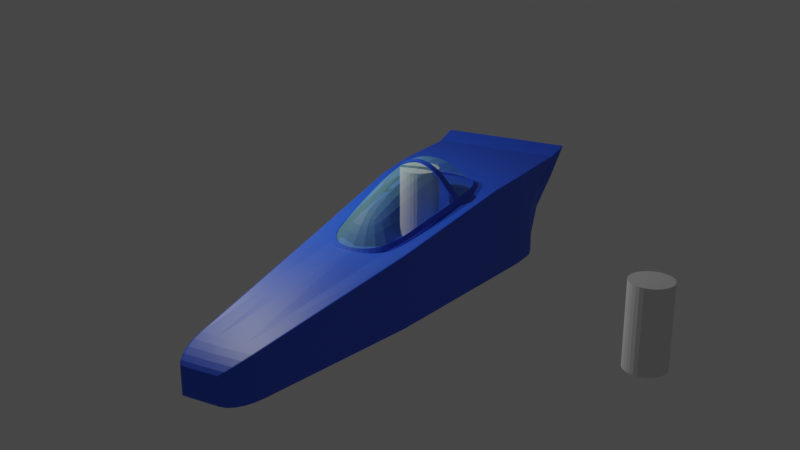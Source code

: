 # Source: fighterGen7.blend  (saved by Blender 3.5.10; exported with 4.5.12 LTS)
import bpy
from mathutils import Matrix  # noqa: F401  (used for matrix-valued properties, if any)

bpy.ops.wm.read_factory_settings(use_empty=True)
scene = bpy.context.scene
scene.name = 'Scene'

# ---- collections
col_collection = bpy.data.collections.new('Collection'); scene.collection.children.link(col_collection)

# ---- materials (node trees are filled in below, after node groups)
mat_material = bpy.data.materials.new('Material')
mat_material.alpha_threshold = 0.0
mat_material.roughness = 0.5
mat_material.line_color = (0.0, 0.0, 0.0, 1.0)
mat_material_001 = bpy.data.materials.new('Material.001')

# ---- material node trees
mat_material.use_nodes = True; mat_material.node_tree.nodes.clear()
_N = mat_material.node_tree.nodes; _L = mat_material.node_tree.links
n0 = _N.new('ShaderNodeOutputMaterial'); n0.name = 'Material Output'; n0.location = (300, 300)
n1 = _N.new('ShaderNodeBsdfPrincipled'); n1.name = 'Principled BSDF'; n1.location = (10, 300)
n1.distribution = 'GGX'
n1.subsurface_method = 'RANDOM_WALK_SKIN'
n1.inputs[0].default_value = (0.02269, 0.1046, 0.8, 1.0)
n1.inputs[3].default_value = 1.45
n1.inputs[27].default_value = (0.0, 0.0, 0.0, 1.0)
n1.inputs[28].default_value = 1.0
_L.new(n1.outputs[0], n0.inputs[0])
n0.is_active_output = True
mat_material_001.use_nodes = True; mat_material_001.node_tree.nodes.clear()
_N = mat_material_001.node_tree.nodes; _L = mat_material_001.node_tree.links
n0 = _N.new('ShaderNodeBsdfPrincipled'); n0.name = 'Principled BSDF'; n0.location = (10, 300)
n0.distribution = 'GGX'
n0.subsurface_method = 'RANDOM_WALK_SKIN'
n0.inputs[0].default_value = (0.3447, 0.8, 0.6888, 1.0)
n0.inputs[3].default_value = 1.45
n0.inputs[4].default_value = 0.2909
n0.inputs[27].default_value = (0.0, 0.0, 0.0, 1.0)
n0.inputs[28].default_value = 1.0
n1 = _N.new('ShaderNodeOutputMaterial'); n1.name = 'Material Output'; n1.location = (300, 300)
_L.new(n0.outputs[0], n1.inputs[0])
n1.is_active_output = True

# ---- world
world_world = bpy.data.worlds.new('World'); scene.world = world_world
world_world.use_nodes = True; world_world.node_tree.nodes.clear()
_N = world_world.node_tree.nodes; _L = world_world.node_tree.links
n0 = _N.new('ShaderNodeOutputWorld'); n0.name = 'World Output'; n0.location = (300, 300)
n1 = _N.new('ShaderNodeBackground'); n1.name = 'Background'; n1.location = (10, 300)
n1.inputs[0].default_value = (0.05088, 0.05088, 0.05088, 1.0)
_L.new(n1.outputs[0], n0.inputs[0])
n0.is_active_output = True
world_world.color = (0.05088, 0.05088, 0.05088)
world_world.use_sun_shadow = False
world_world.sun_shadow_jitter_overblur = 0.0

# ---- cameras
cam_camera = bpy.data.cameras.new('Camera')
cam_camera.clip_end = 100.0
cam_camera.ortho_scale = 7.314

# ---- lights
light_light = bpy.data.lights.new('Light', 'POINT')
light_light.transmission_factor = 0.0
light_light.energy = 1000.0
light_light.shadow_soft_size = 0.1
light_light.shadow_maximum_resolution = 0.006
light_light.use_absolute_resolution = True

# ---- meshes
me_cube_001 = bpy.data.meshes.new('Cube.001')
me_cube_001.from_pydata([(-0.9518, -0.7473, -0.9703), (-1.022, -1.0, 1.119), (0.9518, -0.7473, -0.9703), (1.022, -1.0, 1.119), (-0.9518, -0.7935, 0.0), (0.9518, -0.7935, 0.0), (0.0, -0.7473, -0.9703), (0.0, -1.0, 1.119), (0.0, -0.6417, 1.0), (0.0, -0.6417, -1.0), (1.0, -0.6417, 0.0), (1.543e-09, 1.0, -0.2489), (-1.0, -0.6417, 0.0), (-1.022, -0.8773, 0.5597), (0.9518, -0.7473, -0.5597), (0.5597, -0.7473, -0.9703), (-0.5597, -1.0, 1.119), (-0.9518, -0.7473, -0.5597), (1.022, -0.8773, 0.5597), (-0.5597, -0.7473, -0.9703), (0.5597, -1.0, 1.119), (0.0, -0.8979, 1.0), (0.0, 0.1752, -0.0693), (0.5, -0.6417, 1.0), (-0.5, -0.6417, 1.0), (0.0, -0.7079, -1.0), (2.829e-10, 0.1752, -0.8986), (-0.5, -0.6417, -1.0), (0.5, -0.6417, -1.0), (-0.792, -0.7935, 0.0), (0.792, -0.7935, 0.0), (0.0, -0.7473, -0.8441), (0.0, -0.8773, 0.8441), (1.0, -0.6913, 0.0), (0.7399, 0.1752, -0.1654), (1.0, -0.6417, -0.5), (1.0, -0.6417, 0.5), (0.1948, 1.0, -0.2489), (-0.1948, 1.0, -0.2489), (1.543e-09, 1.0, -0.4392), (1.543e-09, 1.0, -0.05865), (-0.7399, 0.1752, -0.1654), (-1.0, -0.6913, 0.0), (-1.0, -0.6417, -0.5), (-1.0, -0.6417, 0.5), (-1.0, -0.7751, 0.5), (-1.0, -0.7079, -0.5), (-0.7399, 0.1752, -0.532), (-0.1948, 1.0, -0.05865), (-0.1948, 1.0, -0.4392), (0.1948, 1.0, -0.4392), (0.7399, 0.1752, 0.2012), (0.7399, 0.1752, -0.532), (1.0, -0.7079, -0.5), (0.792, -0.8773, 0.8441), (0.792, -0.7473, -0.8441), (-0.792, -0.7473, -0.8441), (0.37, 0.1752, -0.8986), (-0.37, 0.1752, -0.8986), (-0.5, -0.7079, -1.0), (-0.4411, 0.1151, 0.5678), (0.4411, 0.1151, 0.5678), (0.5, -0.8979, 1.0), (-0.5, -0.8979, 1.0), (0.5, -0.7079, -1.0), (-0.792, -0.8773, 0.8441), (1.0, -0.7751, 0.5), (0.1948, 1.0, -0.05865), (-0.7399, 0.1752, 0.2012), (2.721e-10, -0.4089, 0.9584), (2.118e-10, -0.4089, -0.9584), (0.9503, -0.4089, -4.441e-16), (-0.9503, -0.4089, -4.441e-16), (-0.9503, -0.4089, -0.4792), (0.9503, -0.4089, 0.4792), (0.9503, -0.4089, -0.4792), (0.4943, -0.4255, -0.9619), (-0.4943, -0.4255, -0.9619), (-0.9503, -0.4089, 0.4792), (0.0, -0.6082, 1.0), (0.0, -0.6082, -1.0), (1.0, -0.6082, 0.0), (1.0, -0.6082, 0.5), (1.0, -0.6082, -0.5), (0.515, -0.5915, -0.9965), (-0.515, -0.5915, -0.9965), (-0.5, -0.6082, 1.0), (0.5, -0.6082, 1.0), (-1.0, -0.6082, 0.0), (-1.0, -0.6082, -0.5), (-1.0, -0.6082, 0.5), (3.634e-10, 0.1752, 0.5678), (2.721e-10, -0.4089, 0.9584), (-0.515, -0.3771, 0.9444), (0.515, -0.3771, 0.9444), (3.634e-10, 0.1752, 0.1972), (-0.4411, 0.1151, 0.1972), (0.4411, 0.1151, 0.1972), (2.721e-10, -0.4089, 0.4224), (-0.515, -0.3771, 0.4224), (0.515, -0.3771, 0.4224), (-0.4411, 0.1151, -0.0693), (0.4411, 0.1151, -0.0693), (0.0, -0.4089, 0.1559), (-0.515, -0.3771, 0.1559), (0.515, -0.3771, 0.1559), (0.0, -0.5697, 0.0), (-0.792, -0.5697, 0.0), (0.792, -0.5697, 0.0), (0.0, -0.5236, -0.8441), (0.0, -0.6535, 0.8441), (0.4106, -0.6535, 0.8441), (0.1606, -0.5236, -0.8441), (-0.1606, -0.5236, -0.8441), (-0.4106, -0.6535, 0.8441), (-0.2296, 1.0, -0.4695), (-0.2296, 1.0, -0.02837), (0.2296, 1.0, -0.4695), (0.2296, 1.0, -0.02837), (-0.2296, 1.0, -0.2489), (-0.4522, 0.8525, -0.234), (-0.2731, 0.995, -0.2484), (-0.318, 0.9802, -0.2469), (-0.3611, 0.9568, -0.2446), (-0.3995, 0.9263, -0.2415), (-0.4306, 0.8907, -0.2379), (1.316e-09, 0.8511, -0.6781), (1.543e-09, 1.0, -0.4695), (1.374e-09, 0.8896, -0.66), (1.429e-09, 0.9256, -0.6323), (1.476e-09, 0.9564, -0.5968), (1.513e-09, 0.9801, -0.556), (1.535e-09, 0.9949, -0.5125), (1.543e-09, 0.8586, 0.2064), (1.543e-09, 1.0, -0.02837), (1.543e-09, 0.8952, 0.1816), (1.543e-09, 0.9293, 0.1476), (1.543e-09, 0.9586, 0.1067), (1.543e-09, 0.9811, 0.06165), (1.543e-09, 0.9952, 0.01559), (0.4522, 0.8525, -0.234), (0.2296, 1.0, -0.2489), (0.4306, 0.8907, -0.2379), (0.3995, 0.9263, -0.2415), (0.3611, 0.9568, -0.2446), (0.318, 0.9802, -0.2469), (0.2731, 0.995, -0.2484), (-0.4524, 0.8521, -0.4558), (-0.2296, 1.0, -0.4392), (-0.4307, 0.8904, -0.4515), (-0.3996, 0.9261, -0.4475), (-0.3611, 0.9567, -0.4441), (-0.318, 0.9802, -0.4414), (-0.2731, 0.995, -0.4398), (-0.1948, 1.0, -0.4695), (-0.2264, 0.8512, -0.678), (-0.1959, 0.9949, -0.5125), (-0.199, 0.9801, -0.556), (-0.204, 0.9564, -0.5968), (-0.2106, 0.9256, -0.6323), (-0.2182, 0.8897, -0.66), (0.1948, 1.0, -0.02837), (0.1948, 0.8535, 0.2091), (0.1948, 0.995, 0.01568), (0.1948, 0.9804, 0.06201), (0.1948, 0.9571, 0.1075), (0.1948, 0.9268, 0.1489), (0.1948, 0.8915, 0.1836), (0.2296, 1.0, -0.4392), (0.4524, 0.8521, -0.4558), (0.2731, 0.995, -0.4398), (0.318, 0.9802, -0.4414), (0.3611, 0.9567, -0.4441), (0.3996, 0.9261, -0.4475), (0.4307, 0.8904, -0.4515), (-0.4521, 0.8529, -0.01231), (-0.2296, 1.0, -0.05865), (-0.4304, 0.891, -0.02431), (-0.3994, 0.9265, -0.03548), (-0.361, 0.9569, -0.04508), (-0.318, 0.9803, -0.05244), (-0.2731, 0.995, -0.05707), (0.1948, 1.0, -0.4695), (0.2264, 0.8512, -0.678), (0.1959, 0.9949, -0.5125), (0.199, 0.9801, -0.556), (0.204, 0.9564, -0.5968), (0.2106, 0.9256, -0.6323), (0.2182, 0.8897, -0.66), (-0.1948, 1.0, -0.02837), (-0.1948, 0.8535, 0.2091), (-0.1948, 0.995, 0.01568), (-0.1948, 0.9804, 0.06201), (-0.1948, 0.9571, 0.1075), (-0.1948, 0.9268, 0.1489), (-0.1948, 0.8915, 0.1836), (0.2296, 1.0, -0.05865), (0.4521, 0.8529, -0.01231), (0.2731, 0.995, -0.05707), (0.318, 0.9803, -0.05244), (0.361, 0.9569, -0.04508), (0.3994, 0.9265, -0.03548), (0.4304, 0.891, -0.02431), (-0.9788, -0.6417, 1.0), (-1.0, -0.6417, 0.9784), (-0.9894, -0.6417, 0.9971), (-0.9972, -0.6417, 0.9892), (-0.7181, 0.1752, 0.5678), (-0.7399, 0.1752, 0.5451), (-0.729, 0.1752, 0.5648), (-0.737, 0.1752, 0.5565), (-0.9789, -0.8979, 1.0), (-1.0, -0.8926, 0.9784), (-1.003, -0.9107, 1.015), (-0.9894, -0.8972, 0.9971), (-0.9972, -0.8952, 0.9892), (-0.9503, -0.4089, 0.9362), (-0.9287, -0.4089, 0.9584), (-0.9474, -0.4089, 0.9473), (-0.9395, -0.4089, 0.9555), (-1.0, -0.6082, 0.9782), (-0.9787, -0.6082, 1.0), (-0.9971, -0.6082, 0.9891), (-0.9894, -0.6082, 0.9971), (-0.4519, 0.8533, 0.1861), (-0.4297, 0.8534, 0.2092), (-0.4489, 0.8533, 0.1976), (-0.4408, 0.8534, 0.2061), (-0.2731, 0.995, -0.009337), (-0.2491, 0.995, 0.01569), (-0.2591, 0.9966, 0.001508), (-0.2699, 0.995, 0.003175), (-0.2611, 0.995, 0.01233), (-0.3179, 0.9803, 0.03712), (-0.294, 0.9804, 0.06202), (-0.3147, 0.9803, 0.04957), (-0.306, 0.9804, 0.05869), (-0.361, 0.957, 0.08292), (-0.3374, 0.9571, 0.1075), (-0.3578, 0.957, 0.0952), (-0.3492, 0.957, 0.1042), (-0.3993, 0.9266, 0.1249), (-0.3762, 0.9267, 0.149), (-0.3962, 0.9267, 0.1369), (-0.3877, 0.9267, 0.1457), (-0.4303, 0.8913, 0.1601), (-0.4077, 0.8913, 0.1837), (-0.4273, 0.8913, 0.1719), (-0.419, 0.8913, 0.1805), (0.9788, -0.6417, 1.0), (1.0, -0.6417, 0.9784), (0.9894, -0.6417, 0.9971), (0.9972, -0.6417, 0.9892), (1.0, -0.8926, 0.9784), (0.9789, -0.8979, 1.0), (1.003, -0.9107, 1.015), (0.9972, -0.8952, 0.9892), (0.9894, -0.8972, 0.9971), (0.7399, 0.1752, 0.5451), (0.7181, 0.1752, 0.5678), (0.737, 0.1752, 0.5565), (0.729, 0.1752, 0.5648), (0.9287, -0.4089, 0.9584), (0.9503, -0.4089, 0.9362), (0.9395, -0.4089, 0.9555), (0.9474, -0.4089, 0.9473), (1.0, -0.6082, 0.9782), (0.9787, -0.6082, 1.0), (0.9971, -0.6082, 0.9891), (0.9894, -0.6082, 0.9971), (0.4297, 0.8534, 0.2092), (0.4519, 0.8533, 0.1861), (0.4408, 0.8534, 0.2061), (0.4489, 0.8533, 0.1976), (0.4303, 0.8913, 0.1601), (0.4077, 0.8913, 0.1837), (0.4273, 0.8913, 0.1719), (0.419, 0.8913, 0.1805), (0.3993, 0.9266, 0.1249), (0.3762, 0.9267, 0.149), (0.3962, 0.9267, 0.1369), (0.3877, 0.9267, 0.1457), (0.361, 0.957, 0.08292), (0.3374, 0.9571, 0.1075), (0.3578, 0.957, 0.0952), (0.3492, 0.957, 0.1042), (0.3179, 0.9803, 0.03712), (0.294, 0.9804, 0.06202), (0.3147, 0.9803, 0.04957), (0.306, 0.9804, 0.05869), (0.2491, 0.995, 0.01569), (0.2731, 0.995, -0.009337), (0.2591, 0.9966, 0.001508), (0.2611, 0.995, 0.01233), (0.2699, 0.995, 0.003175), (-0.9787, -0.6417, -1.0), (-1.0, -0.6417, -0.9791), (-0.9893, -0.6417, -0.9972), (-0.9971, -0.6417, -0.9895), (0.9787, -0.6417, -1.0), (1.0, -0.6417, -0.9791), (0.9893, -0.6417, -0.9972), (0.9971, -0.6417, -0.9895), (-1.0, -0.7079, -0.9791), (-0.9787, -0.7079, -1.0), (-0.986, -0.7193, -0.9914), (-0.9971, -0.7079, -0.9896), (-0.9894, -0.7079, -0.9972), (0.7178, 0.1752, -0.8986), (0.7399, 0.1752, -0.8771), (0.7289, 0.1752, -0.8957), (0.737, 0.1752, -0.8878), (-0.7399, 0.1752, -0.8771), (-0.7178, 0.1752, -0.8986), (-0.737, 0.1752, -0.8878), (-0.7289, 0.1752, -0.8957), (0.9787, -0.7079, -1.0), (1.0, -0.7079, -0.9791), (0.986, -0.7193, -0.9914), (0.9894, -0.7079, -0.9972), (0.9971, -0.7079, -0.9896), (-0.9152, -0.4255, -0.9619), (-0.9503, -0.4089, -0.9372), (-0.9394, -0.4089, -0.9556), (-0.9473, -0.4089, -0.9478), (0.9503, -0.4089, -0.9372), (0.9152, -0.4255, -0.9619), (0.9473, -0.4089, -0.9478), (0.9394, -0.4089, -0.9556), (-1.0, -0.6082, -0.979), (-0.9568, -0.5915, -0.9965), (-0.9971, -0.6082, -0.9895), (-0.9893, -0.6082, -0.9972), (1.0, -0.6082, -0.979), (0.9568, -0.5915, -0.9965), (0.9971, -0.6082, -0.9895), (0.9893, -0.6082, -0.9972), (-0.4301, 0.8516, -0.6779), (-0.4526, 0.8517, -0.656), (-0.4413, 0.8516, -0.675), (-0.4496, 0.8517, -0.667), (-0.2485, 0.9949, -0.5125), (-0.2731, 0.9949, -0.4888), (-0.259, 0.9966, -0.4985), (-0.2608, 0.9949, -0.5094), (-0.2698, 0.9949, -0.5007), (-0.2936, 0.9801, -0.556), (-0.318, 0.9801, -0.5324), (-0.3058, 0.9801, -0.5528), (-0.3148, 0.9801, -0.5442), (-0.3371, 0.9565, -0.5968), (-0.3612, 0.9566, -0.5735), (-0.3491, 0.9565, -0.5937), (-0.358, 0.9566, -0.5852), (-0.3761, 0.9258, -0.6323), (-0.3996, 0.9258, -0.6095), (-0.3879, 0.9258, -0.6292), (-0.3965, 0.9258, -0.6209), (-0.4078, 0.89, -0.6599), (-0.4308, 0.8901, -0.6376), (-0.4193, 0.89, -0.6569), (-0.4278, 0.8901, -0.6488), (0.4526, 0.8517, -0.656), (0.4301, 0.8516, -0.6779), (0.4496, 0.8517, -0.667), (0.4413, 0.8516, -0.675), (0.2731, 0.9949, -0.4888), (0.2485, 0.9949, -0.5125), (0.259, 0.9966, -0.4985), (0.2698, 0.9949, -0.5007), (0.2608, 0.9949, -0.5094), (0.2936, 0.9801, -0.556), (0.318, 0.9801, -0.5324), (0.3058, 0.9801, -0.5528), (0.3148, 0.9801, -0.5442), (0.3371, 0.9565, -0.5968), (0.3612, 0.9566, -0.5735), (0.3491, 0.9565, -0.5937), (0.358, 0.9566, -0.5852), (0.3761, 0.9258, -0.6323), (0.3996, 0.9258, -0.6095), (0.3879, 0.9258, -0.6292), (0.3965, 0.9258, -0.6209), (0.4078, 0.89, -0.6599), (0.4308, 0.8901, -0.6376), (0.4193, 0.89, -0.6569), (0.4278, 0.8901, -0.6488), (0.4751, -0.4089, -0.9584), (0.5, -0.6082, -1.0), (0.9785, -0.6082, -1.0), (0.9285, -0.4089, -0.9584), (-0.4751, -0.4089, -0.9584), (-0.5, -0.6082, -1.0), (-0.9285, -0.4089, -0.9584), (-0.9785, -0.6082, -1.0), (-0.4943, -0.4255, -0.9619), (-0.515, -0.5915, -0.9965), (-0.9152, -0.4255, -0.9619), (-0.9568, -0.5915, -0.9965), (-0.4943, -0.4255, -0.5619), (-0.515, -0.5915, -0.5965), (-0.9152, -0.4255, -0.5619), (-0.9568, -0.5915, -0.5965), (0.4943, -0.4255, -0.5619), (0.515, -0.5915, -0.5965), (0.9152, -0.4255, -0.5619), (0.9568, -0.5915, -0.5965), (0.0, 0.4805, -0.7842), (0.2161, 0.4805, -0.7842), (-0.2161, 0.4805, -0.7842), (1.316e-09, 0.7314, -0.7171), (-0.1233, 0.7315, -0.7171), (0.1233, 0.7315, -0.7171), (0.37, 0.1752, -0.8986), (2.829e-10, 0.1752, -0.8986), (-0.37, 0.1752, -0.8986), (0.2264, 0.8512, -0.678), (1.316e-09, 0.8511, -0.6781), (-0.2264, 0.8512, -0.678), (0.0, 0.4805, -0.3842), (0.2161, 0.4805, -0.3842), (-0.2161, 0.4805, -0.3842), (1.316e-09, 0.7314, -0.3171), (-0.1233, 0.7315, -0.3171), (0.1233, 0.7315, -0.3171)], [(69, 79), (92, 69)], [(176, 116, 189, 48), (91, 60, 96, 95), (51, 258, 263, 74), (65, 16, 1, 13), (321, 77, 395, 397), (79, 92, 93, 86), (62, 21, 7, 20), (87, 79, 8, 23), (45, 212, 204, 44), (59, 25, 6, 19), (392, 80, 9, 27), (333, 83, 35, 300), (56, 29, 4, 17), (54, 32, 110, 111), (54, 20, 7, 32), (53, 33, 5, 14), (83, 81, 10, 35), (255, 254, 62, 20, 3), (169, 140, 34, 52), (49, 38, 11, 39), (37, 67, 196, 141), (148, 119, 38, 49), (46, 42, 12, 43), (44, 204, 220, 90), (42, 45, 44, 12), (4, 13, 45, 42), (63, 211, 213, 1, 16), (394, 392, 27, 295), (57, 308, 390, 387), (17, 4, 42, 46), (78, 216, 208, 68), (337, 155, 58, 313), (73, 72, 41, 47), (38, 48, 40, 11), (58, 155, 418, 415), (312, 47, 147, 338), (155, 126, 417, 418), (318, 317, 53, 14, 2), (119, 176, 48, 38), (197, 271, 258, 51), (154, 49, 39, 127), (39, 11, 37, 50), (81, 82, 36, 10), (41, 68, 175, 120), (305, 304, 59, 19, 0), (362, 169, 52, 309), (140, 197, 51, 34), (64, 316, 318, 2, 15), (388, 389, 299, 28), (35, 10, 33, 53), (29, 56, 113, 107), (5, 18, 54, 30), (18, 3, 20, 54), (15, 55, 31, 6), (2, 14, 55, 15), (14, 5, 30, 55), (19, 56, 17, 0), (6, 31, 56, 19), (30, 54, 111, 108), (80, 388, 28, 9), (127, 39, 50, 182), (182, 50, 168, 117), (295, 27, 59, 304), (313, 58, 391, 393), (61, 91, 95, 97), (0, 17, 46, 303, 305), (28, 299, 316, 64), (27, 9, 25, 59), (79, 86, 24, 8), (102, 22, 103, 105), (13, 1, 213, 212, 45), (249, 23, 62, 254), (67, 161, 118, 196), (100, 97, 102, 105), (66, 253, 255, 3, 18), (36, 250, 253, 66), (23, 8, 21, 62), (21, 63, 16, 7), (8, 24, 63, 21), (86, 221, 203, 24), (25, 64, 15, 6), (9, 28, 64, 25), (300, 35, 53, 317), (29, 65, 13, 4), (65, 29, 107, 114), (32, 7, 16, 65), (33, 66, 18, 5), (10, 36, 66, 33), (82, 266, 250, 36), (50, 37, 141, 168), (11, 40, 67, 37), (48, 189, 134, 40), (47, 41, 120, 147), (72, 78, 68, 41), (68, 208, 224, 175), (225, 190, 195, 246), (88, 90, 78, 72), (94, 92, 79, 87), (322, 73, 47, 312), (26, 57, 387, 70), (183, 363, 308, 57), (34, 51, 74, 71), (89, 88, 72, 73), (76, 326, 405, 403), (270, 162, 61, 259), (52, 34, 71, 75), (309, 52, 75, 325), (58, 26, 70, 391), (190, 225, 207, 60), (303, 46, 43, 296), (43, 12, 88, 89), (12, 44, 90, 88), (74, 263, 266, 82), (217, 221, 86, 93), (329, 89, 73, 322), (70, 387, 388, 80), (155, 337, 358, 160), (71, 74, 82, 81), (162, 270, 275, 167), (75, 71, 81, 83), (325, 75, 83, 333), (391, 70, 80, 392), (90, 220, 216, 78), (94, 87, 267, 262), (93, 92, 98, 99), (60, 207, 217, 93), (22, 101, 104, 103), (91, 61, 162, 133, 190, 60), (40, 134, 161, 67), (98, 100, 105, 103), (97, 95, 22, 102), (262, 259, 61, 94), (97, 100, 94, 61), (92, 94, 100, 98), (60, 93, 99, 96), (95, 96, 101, 22), (99, 98, 103, 104), (96, 99, 104, 101), (112, 108, 106, 109), (108, 111, 110, 106), (109, 106, 107, 113), (106, 110, 114, 107), (56, 31, 109, 113), (55, 30, 108, 112), (32, 65, 114, 110), (31, 55, 112, 109), (153, 342, 347, 152), (157, 346, 341, 156), (158, 350, 346, 157), (159, 354, 350, 158), (160, 358, 354, 159), (156, 341, 343, 115, 154), (149, 359, 338, 147), (169, 362, 384, 174), (150, 355, 359, 149), (151, 351, 355, 150), (152, 347, 351, 151), (148, 115, 343, 342, 153), (271, 197, 202, 274), (274, 202, 201, 278), (278, 201, 200, 282), (282, 200, 199, 286), (286, 199, 198, 291), (292, 291, 198, 196, 118), (363, 183, 188, 383), (383, 188, 187, 379), (379, 187, 186, 375), (170, 366, 368, 117, 168), (368, 367, 184, 182, 117), (176, 119, 121, 181), (181, 121, 122, 180), (180, 122, 123, 179), (179, 123, 124, 178), (178, 124, 125, 177), (177, 125, 120, 175), (183, 126, 128, 188), (188, 128, 129, 187), (187, 129, 130, 186), (186, 130, 131, 185), (185, 131, 132, 184), (184, 132, 127, 182), (190, 133, 135, 195), (195, 135, 136, 194), (194, 136, 137, 193), (193, 137, 138, 192), (192, 138, 139, 191), (191, 139, 134, 189), (197, 140, 142, 202), (202, 142, 143, 201), (201, 143, 144, 200), (200, 144, 145, 199), (199, 145, 146, 198), (198, 146, 141, 196), (119, 148, 153, 121), (121, 153, 152, 122), (122, 152, 151, 123), (123, 151, 150, 124), (124, 150, 149, 125), (125, 149, 147, 120), (126, 155, 160, 128), (128, 160, 159, 129), (129, 159, 158, 130), (130, 158, 157, 131), (131, 157, 156, 132), (132, 156, 154, 127), (133, 162, 167, 135), (135, 167, 166, 136), (136, 166, 165, 137), (137, 165, 164, 138), (138, 164, 163, 139), (139, 163, 161, 134), (140, 169, 174, 142), (142, 174, 173, 143), (143, 173, 172, 144), (144, 172, 171, 145), (145, 171, 170, 146), (146, 170, 168, 141), (228, 181, 180, 233), (234, 192, 191, 229), (238, 193, 192, 234), (242, 194, 193, 238), (246, 195, 194, 242), (230, 229, 191, 189, 116), (371, 185, 184, 367), (174, 384, 380, 173), (173, 380, 376, 172), (172, 376, 372, 171), (171, 372, 366, 170), (375, 186, 185, 371), (245, 177, 175, 224), (241, 178, 177, 245), (237, 179, 178, 241), (233, 180, 179, 237), (116, 176, 181, 228, 230), (167, 275, 279, 166), (166, 279, 283, 165), (165, 283, 287, 164), (164, 287, 290, 163), (163, 290, 292, 118, 161), (115, 148, 49, 154), (211, 214, 213), (214, 215, 213), (215, 212, 213), (228, 231, 230), (231, 232, 230), (232, 229, 230), (211, 203, 205, 214), (214, 205, 206, 215), (215, 206, 204, 212), (217, 207, 209, 219), (219, 209, 210, 218), (218, 210, 208, 216), (221, 217, 219, 223), (223, 219, 218, 222), (222, 218, 216, 220), (203, 221, 223, 205), (205, 223, 222, 206), (206, 222, 220, 204), (234, 229, 232, 236), (236, 232, 231, 235), (235, 231, 228, 233), (238, 234, 236, 240), (240, 236, 235, 239), (239, 235, 233, 237), (242, 238, 240, 244), (244, 240, 239, 243), (243, 239, 237, 241), (246, 242, 244, 248), (248, 244, 243, 247), (247, 243, 241, 245), (225, 246, 248, 227), (227, 248, 247, 226), (226, 247, 245, 224), (224, 208, 210, 226), (226, 210, 209, 227), (227, 209, 207, 225), (24, 203, 211, 63), (253, 256, 255), (256, 257, 255), (257, 254, 255), (290, 293, 292), (293, 294, 292), (294, 291, 292), (267, 249, 251, 269), (269, 251, 252, 268), (268, 252, 250, 266), (249, 254, 257, 251), (251, 257, 256, 252), (252, 256, 253, 250), (259, 262, 264, 261), (261, 264, 265, 260), (260, 265, 263, 258), (262, 267, 269, 264), (264, 269, 268, 265), (265, 268, 266, 263), (271, 274, 276, 273), (273, 276, 277, 272), (272, 277, 275, 270), (274, 278, 280, 276), (276, 280, 281, 277), (277, 281, 279, 275), (278, 282, 284, 280), (280, 284, 285, 281), (281, 285, 283, 279), (282, 286, 288, 284), (284, 288, 289, 285), (285, 289, 287, 283), (286, 291, 294, 288), (288, 294, 293, 289), (289, 293, 290, 287), (258, 271, 273, 260), (260, 273, 272, 261), (261, 272, 270, 259), (267, 87, 23, 249), (303, 306, 305), (306, 307, 305), (307, 304, 305), (316, 319, 318), (319, 320, 318), (320, 317, 318), (341, 344, 343), (344, 345, 343), (345, 342, 343), (366, 369, 368), (369, 370, 368), (370, 367, 368), (394, 295, 297, 332), (332, 297, 298, 331), (331, 298, 296, 329), (316, 299, 301, 319), (319, 301, 302, 320), (320, 302, 300, 317), (295, 304, 307, 297), (297, 307, 306, 298), (298, 306, 303, 296), (390, 308, 310, 328), (328, 310, 311, 327), (327, 311, 309, 325), (313, 393, 323, 315), (315, 323, 324, 314), (314, 324, 322, 312), (389, 390, 328, 336), (336, 328, 327, 335), (335, 327, 325, 333), (393, 394, 332, 323), (323, 332, 331, 324), (324, 331, 329, 322), (299, 389, 336, 301), (301, 336, 335, 302), (302, 335, 333, 300), (341, 346, 348, 344), (344, 348, 349, 345), (345, 349, 347, 342), (346, 350, 352, 348), (348, 352, 353, 349), (349, 353, 351, 347), (350, 354, 356, 352), (352, 356, 357, 353), (353, 357, 355, 351), (354, 358, 360, 356), (356, 360, 361, 357), (357, 361, 359, 355), (358, 337, 339, 360), (360, 339, 340, 361), (361, 340, 338, 359), (363, 383, 385, 365), (365, 385, 386, 364), (364, 386, 384, 362), (383, 379, 381, 385), (385, 381, 382, 386), (386, 382, 380, 384), (379, 375, 377, 381), (381, 377, 378, 382), (382, 378, 376, 380), (375, 371, 373, 377), (377, 373, 374, 378), (378, 374, 372, 376), (371, 367, 370, 373), (373, 370, 369, 374), (374, 369, 366, 372), (312, 338, 340, 314), (314, 340, 339, 315), (315, 339, 337, 313), (308, 363, 365, 310), (310, 365, 364, 311), (311, 364, 362, 309), (296, 43, 89, 329), (76, 84, 388, 387), (334, 326, 390, 389), (84, 334, 389, 388), (326, 76, 387, 390), (85, 77, 391, 392), (321, 330, 394, 393), (330, 85, 392, 394), (77, 321, 393, 391), (396, 398, 402, 400), (330, 321, 397, 398), (85, 330, 398, 396), (77, 85, 396, 395), (401, 399, 400, 402), (395, 396, 400, 399), (397, 395, 399, 401), (398, 397, 401, 402), (403, 405, 406, 404), (326, 334, 406, 405), (334, 84, 404, 406), (84, 76, 403, 404), (410, 412, 424, 422), (409, 411, 423, 421), (126, 183, 416, 417), (183, 57, 413, 416), (26, 58, 415, 414), (57, 26, 414, 413), (407, 408, 413, 414), (409, 407, 414, 415), (412, 410, 417, 416), (410, 411, 418, 417), (411, 409, 415, 418), (408, 412, 416, 413), (422, 424, 420, 419), (423, 422, 419, 421), (408, 407, 419, 420), (412, 408, 420, 424), (411, 410, 422, 423), (407, 409, 421, 419), (97, 61, 102)])
_uv = me_cube_001.uv_layers.new(name='UVMap')
_uv.uv.foreach_set('vector', [0.5625, 0.3013, 0.5724, 0.3013, 0.5724, 0.3125, 0.5625, 0.3125, 0.0, 0.0, 0.8125, 0.5625, 0.8125, 0.5625, 0.75, 0.5625, 0.5625, 0.5625, 0.6211, 0.5625, 0.6221, 0.5938, 0.5625, 0.5938, 0.5625, 0.9375, 0.625, 0.9375, 0.625, 1.0, 0.5625, 1.0, 0.1301, 0.5952, 0.1853, 0.5952, 0.1853, 0.5952, 0.1301, 0.5952, 0.75, 0.6098, 0.75, 0.5938, 0.8125, 0.5938, 0.8125, 0.6098, 0.6875, 0.6875, 0.75, 0.6875, 0.75, 0.75, 0.6875, 0.75, 0.6875, 0.6098, 0.75, 0.6098, 0.75, 0.625, 0.6875, 0.625, 0.5625, 0.0625, 0.6223, 0.0625, 0.6223, 0.125, 0.5625, 0.125, 0.1875, 0.6875, 0.25, 0.6875, 0.25, 0.75, 0.1875, 0.75, 0.1875, 0.6098, 0.25, 0.6098, 0.25, 0.625, 0.1875, 0.625, 0.3776, 0.6098, 0.4375, 0.6098, 0.4375, 0.625, 0.3776, 0.625, 0.4375, 0.9375, 0.5, 0.9375, 0.5, 1.0, 0.4375, 1.0, 0.5625, 0.8125, 0.5625, 0.875, 0.5625, 0.875, 0.5625, 0.8125, 0.5625, 0.8125, 0.625, 0.8125, 0.625, 0.875, 0.5625, 0.875, 0.4375, 0.6875, 0.5, 0.6875, 0.5, 0.75, 0.4375, 0.75, 0.4375, 0.6098, 0.5, 0.6098, 0.5, 0.625, 0.4375, 0.625, 0.625, 0.6954, 0.6276, 0.6875, 0.6875, 0.6875, 0.6875, 0.75, 0.625, 0.75, 0.4375, 0.5112, 0.5, 0.5112, 0.5, 0.5625, 0.4375, 0.5625, 0.4375, 0.3125, 0.5, 0.3125, 0.5, 0.375, 0.4375, 0.375, 0.5, 0.4375, 0.5625, 0.4375, 0.5625, 0.4487, 0.5, 0.4487, 0.4375, 0.3013, 0.5, 0.3013, 0.5, 0.3125, 0.4375, 0.3125, 0.4375, 0.0625, 0.5, 0.0625, 0.5, 0.125, 0.4375, 0.125, 0.5625, 0.125, 0.6223, 0.125, 0.6223, 0.1402, 0.5625, 0.1402, 0.5, 0.0625, 0.5625, 0.0625, 0.5625, 0.125, 0.5, 0.125, 0.5, 0.0, 0.5625, 0.0, 0.5625, 0.0625, 0.5, 0.0625, 0.8125, 0.6875, 0.8724, 0.6875, 0.875, 0.6954, 0.875, 0.75, 0.8125, 0.75, 0.1277, 0.6098, 0.1875, 0.6098, 0.1875, 0.625, 0.1277, 0.625, 0.3125, 0.5625, 0.3713, 0.5625, 0.3721, 0.5938, 0.3125, 0.5938, 0.4375, 0.0, 0.5, 0.0, 0.5, 0.0625, 0.4375, 0.0625, 0.5625, 0.1562, 0.6221, 0.1562, 0.6211, 0.1875, 0.5625, 0.1875, 0.1312, 0.5112, 0.1875, 0.5113, 0.1875, 0.5625, 0.1287, 0.5625, 0.4375, 0.1562, 0.5, 0.1562, 0.5, 0.1875, 0.4375, 0.1875, 0.5, 0.3125, 0.5625, 0.3125, 0.5625, 0.375, 0.5, 0.375, 0.1875, 0.5625, 0.1875, 0.5113, 0.1875, 0.5113, 0.1875, 0.5625, 0.3787, 0.1875, 0.4375, 0.1875, 0.4375, 0.2388, 0.3812, 0.2388, 0.1875, 0.5113, 0.25, 0.5113, 0.25, 0.5113, 0.1875, 0.5113, 0.375, 0.7056, 0.3776, 0.6875, 0.4375, 0.6875, 0.4375, 0.75, 0.375, 0.75, 0.5, 0.3013, 0.5625, 0.3013, 0.5625, 0.3125, 0.5, 0.3125, 0.5625, 0.5111, 0.6185, 0.5111, 0.6211, 0.5625, 0.5625, 0.5625, 0.4276, 0.3125, 0.4375, 0.3125, 0.4375, 0.375, 0.4276, 0.375, 0.4375, 0.375, 0.5, 0.375, 0.5, 0.4375, 0.4375, 0.4375, 0.5, 0.6098, 0.5625, 0.6098, 0.5625, 0.625, 0.5, 0.625, 0.5, 0.1875, 0.5625, 0.1875, 0.5625, 0.2389, 0.5, 0.2388, 0.125, 0.7056, 0.1277, 0.6875, 0.1875, 0.6875, 0.1875, 0.75, 0.125, 0.75, 0.3812, 0.5112, 0.4375, 0.5112, 0.4375, 0.5625, 0.3787, 0.5625, 0.5, 0.5112, 0.5625, 0.5111, 0.5625, 0.5625, 0.5, 0.5625, 0.3125, 0.6875, 0.3723, 0.6875, 0.375, 0.7056, 0.375, 0.75, 0.3125, 0.75, 0.3125, 0.6098, 0.3723, 0.6098, 0.3723, 0.625, 0.3125, 0.625, 0.4375, 0.625, 0.5, 0.625, 0.5, 0.6875, 0.4375, 0.6875, 0.5, 0.9375, 0.4375, 0.9375, 0.4375, 0.9375, 0.5, 0.9375, 0.5, 0.75, 0.5625, 0.75, 0.5625, 0.8125, 0.5, 0.8125, 0.5625, 0.75, 0.625, 0.75, 0.625, 0.8125, 0.5625, 0.8125, 0.375, 0.8125, 0.4375, 0.8125, 0.4375, 0.875, 0.375, 0.875, 0.375, 0.75, 0.4375, 0.75, 0.4375, 0.8125, 0.375, 0.8125, 0.4375, 0.75, 0.5, 0.75, 0.5, 0.8125, 0.4375, 0.8125, 0.375, 0.9375, 0.4375, 0.9375, 0.4375, 1.0, 0.375, 1.0, 0.375, 0.875, 0.4375, 0.875, 0.4375, 0.9375, 0.375, 0.9375, 0.5, 0.8125, 0.5625, 0.8125, 0.5625, 0.8125, 0.5, 0.8125, 0.25, 0.6098, 0.3125, 0.6098, 0.3125, 0.625, 0.25, 0.625, 0.4276, 0.375, 0.4375, 0.375, 0.4375, 0.4375, 0.4276, 0.4375, 0.4276, 0.4375, 0.4375, 0.4375, 0.4375, 0.4487, 0.4276, 0.4487, 0.1277, 0.625, 0.1875, 0.625, 0.1875, 0.6875, 0.1277, 0.6875, 0.1287, 0.5625, 0.1875, 0.5625, 0.1875, 0.5938, 0.1279, 0.5938, 0.6875, 0.5625, 0.0, 0.0, 0.75, 0.5625, 0.6875, 0.5625, 0.375, 0.0, 0.4375, 0.0, 0.4375, 0.0625, 0.3776, 0.0625, 0.375, 0.04437, 0.3125, 0.625, 0.3723, 0.625, 0.3723, 0.6875, 0.3125, 0.6875, 0.1875, 0.625, 0.25, 0.625, 0.25, 0.6875, 0.1875, 0.6875, 0.75, 0.6098, 0.8125, 0.6098, 0.8125, 0.625, 0.75, 0.625, 0.6875, 0.5625, 0.75, 0.5625, 0.75, 0.5938, 0.6875, 0.5938, 0.5625, 0.0, 0.625, 0.0, 0.625, 0.05462, 0.6223, 0.0625, 0.5625, 0.0625, 0.6276, 0.625, 0.6875, 0.625, 0.6875, 0.6875, 0.6276, 0.6875, 0.5625, 0.4375, 0.5724, 0.4375, 0.5724, 0.4487, 0.5625, 0.4487, 0.6875, 0.5938, 0.6875, 0.5625, 0.6875, 0.5625, 0.6875, 0.5938, 0.5625, 0.6875, 0.6223, 0.6875, 0.625, 0.6954, 0.625, 0.75, 0.5625, 0.75, 0.5625, 0.625, 0.6223, 0.625, 0.6223, 0.6875, 0.5625, 0.6875, 0.6875, 0.625, 0.75, 0.625, 0.75, 0.6875, 0.6875, 0.6875, 0.75, 0.6875, 0.8125, 0.6875, 0.8125, 0.75, 0.75, 0.75, 0.75, 0.625, 0.8125, 0.625, 0.8125, 0.6875, 0.75, 0.6875, 0.8125, 0.6098, 0.8723, 0.6098, 0.8724, 0.625, 0.8125, 0.625, 0.25, 0.6875, 0.3125, 0.6875, 0.3125, 0.75, 0.25, 0.75, 0.25, 0.625, 0.3125, 0.625, 0.3125, 0.6875, 0.25, 0.6875, 0.3776, 0.625, 0.4375, 0.625, 0.4375, 0.6875, 0.3776, 0.6875, 0.5, 0.9375, 0.5625, 0.9375, 0.5625, 1.0, 0.5, 1.0, 0.5625, 0.9375, 0.5, 0.9375, 0.5, 0.9375, 0.5625, 0.9375, 0.5625, 0.875, 0.625, 0.875, 0.625, 0.9375, 0.5625, 0.9375, 0.5, 0.6875, 0.5625, 0.6875, 0.5625, 0.75, 0.5, 0.75, 0.5, 0.625, 0.5625, 0.625, 0.5625, 0.6875, 0.5, 0.6875, 0.5625, 0.6098, 0.6223, 0.6098, 0.6223, 0.625, 0.5625, 0.625, 0.4375, 0.4375, 0.5, 0.4375, 0.5, 0.4487, 0.4375, 0.4487, 0.5, 0.375, 0.5625, 0.375, 0.5625, 0.4375, 0.5, 0.4375, 0.5625, 0.3125, 0.5724, 0.3125, 0.5724, 0.375, 0.5625, 0.375, 0.4375, 0.1875, 0.5, 0.1875, 0.5, 0.2388, 0.4375, 0.2388, 0.5, 0.1562, 0.5625, 0.1562, 0.5625, 0.1875, 0.5, 0.1875, 0.5625, 0.1875, 0.6211, 0.1875, 0.6185, 0.2389, 0.5625, 0.2389, 0.8683, 0.5111, 0.7975, 0.5111, 0.8015, 0.5081, 0.8667, 0.5081, 0.5, 0.1402, 0.5625, 0.1402, 0.5625, 0.1562, 0.5, 0.1562, 0.6875, 0.5938, 0.75, 0.5938, 0.75, 0.6098, 0.6875, 0.6098, 0.3778, 0.1562, 0.4375, 0.1562, 0.4375, 0.1875, 0.3787, 0.1875, 0.25, 0.5625, 0.3125, 0.5625, 0.3125, 0.5938, 0.25, 0.5938, 0.3125, 0.5113, 0.3688, 0.5112, 0.3713, 0.5625, 0.3125, 0.5625, 0.5, 0.5625, 0.5625, 0.5625, 0.5625, 0.5938, 0.5, 0.5938, 0.4375, 0.1402, 0.5, 0.1402, 0.5, 0.1562, 0.4375, 0.1562, 0.3147, 0.5952, 0.3699, 0.5952, 0.3699, 0.5952, 0.3147, 0.5952, 0.6317, 0.5111, 0.7025, 0.5111, 0.6875, 0.5625, 0.6302, 0.5625, 0.4375, 0.5625, 0.5, 0.5625, 0.5, 0.5938, 0.4375, 0.5938, 0.3787, 0.5625, 0.4375, 0.5625, 0.4375, 0.5938, 0.3778, 0.5938, 0.1875, 0.5625, 0.25, 0.5625, 0.25, 0.5938, 0.1875, 0.5938, 0.7975, 0.5111, 0.8683, 0.5111, 0.8698, 0.5625, 0.8125, 0.5625, 0.3776, 0.0625, 0.4375, 0.0625, 0.4375, 0.125, 0.3776, 0.125, 0.4375, 0.125, 0.5, 0.125, 0.5, 0.1402, 0.4375, 0.1402, 0.5, 0.125, 0.5625, 0.125, 0.5625, 0.1402, 0.5, 0.1402, 0.5625, 0.5938, 0.6221, 0.5938, 0.6223, 0.6098, 0.5625, 0.6098, 0.871, 0.5938, 0.8723, 0.6098, 0.8125, 0.6098, 0.8125, 0.5938, 0.3776, 0.1402, 0.4375, 0.1402, 0.4375, 0.1562, 0.3778, 0.1562, 0.25, 0.5938, 0.3125, 0.5938, 0.3125, 0.6098, 0.25, 0.6098, 0.1875, 0.5113, 0.1312, 0.5112, 0.1329, 0.5082, 0.1874, 0.5082, 0.5, 0.5938, 0.5625, 0.5938, 0.5625, 0.6098, 0.5, 0.6098, 0.7025, 0.5111, 0.6317, 0.5111, 0.6333, 0.5081, 0.6985, 0.5081, 0.4375, 0.5938, 0.5, 0.5938, 0.5, 0.6098, 0.4375, 0.6098, 0.3778, 0.5938, 0.4375, 0.5938, 0.4375, 0.6098, 0.3776, 0.6098, 0.1875, 0.5938, 0.25, 0.5938, 0.25, 0.6098, 0.1875, 0.6098, 0.5625, 0.1402, 0.6223, 0.1402, 0.6221, 0.1562, 0.5625, 0.1562, 0.6875, 0.5938, 0.6875, 0.6098, 0.6277, 0.6098, 0.629, 0.5938, 0.8125, 0.5938, 0.75, 0.5938, 0.75, 0.5938, 0.8125, 0.5938, 0.8125, 0.5625, 0.8698, 0.5625, 0.871, 0.5938, 0.8125, 0.5938, 0.75, 0.5625, 0.8125, 0.5625, 0.8125, 0.5938, 0.75, 0.5938, 0.0, 0.0, 0.6875, 0.5625, 0.7025, 0.5111, 0.6464, 0.4072, 0.6551, 0.365, 0.8125, 0.5625, 0.5625, 0.375, 0.5724, 0.375, 0.5724, 0.4375, 0.5625, 0.4375, 0.75, 0.5938, 0.6875, 0.5938, 0.6875, 0.5938, 0.75, 0.5938, 0.6875, 0.5625, 0.75, 0.5625, 0.75, 0.5625, 0.6875, 0.5625, 0.629, 0.5938, 0.6302, 0.5625, 0.6875, 0.5625, 0.6875, 0.5938, 0.6875, 0.5625, 0.6875, 0.5938, 0.6875, 0.5938, 0.6875, 0.5625, 0.75, 0.5938, 0.6875, 0.5938, 0.6875, 0.5938, 0.75, 0.5938, 0.8125, 0.5625, 0.8125, 0.5938, 0.8125, 0.5938, 0.8125, 0.5625, 0.75, 0.5625, 0.8125, 0.5625, 0.8125, 0.5625, 0.75, 0.5625, 0.8125, 0.5938, 0.75, 0.5938, 0.75, 0.5938, 0.8125, 0.5938, 0.8125, 0.5625, 0.8125, 0.5938, 0.8125, 0.5938, 0.8125, 0.5625, 0.4375, 0.8125, 0.5, 0.8125, 0.5, 0.875, 0.4375, 0.875, 0.5, 0.8125, 0.5625, 0.8125, 0.5625, 0.875, 0.5, 0.875, 0.4375, 0.875, 0.5, 0.875, 0.5, 0.9375, 0.4375, 0.9375, 0.5, 0.875, 0.5625, 0.875, 0.5625, 0.9375, 0.5, 0.9375, 0.4375, 0.9375, 0.4375, 0.875, 0.4375, 0.875, 0.4375, 0.9375, 0.4375, 0.8125, 0.5, 0.8125, 0.5, 0.8125, 0.4375, 0.8125, 0.5625, 0.875, 0.5625, 0.9375, 0.5625, 0.9375, 0.5625, 0.875, 0.4375, 0.875, 0.4375, 0.8125, 0.4375, 0.8125, 0.4375, 0.875, 0.4373, 0.2874, 0.4212, 0.2874, 0.4069, 0.273, 0.4368, 0.273, 0.3991, 0.3111, 0.3991, 0.2808, 0.4134, 0.2953, 0.4134, 0.3122, 0.375, 0.3095, 0.375, 0.2668, 0.3991, 0.2808, 0.3991, 0.3111, 0.1871, 0.5052, 0.1373, 0.5051, 0.1418, 0.5, 0.1845, 0.5, 0.1874, 0.5082, 0.1329, 0.5082, 0.1373, 0.5051, 0.1871, 0.5052, 0.4134, 0.3122, 0.4134, 0.2953, 0.418, 0.2919, 0.4276, 0.3013, 0.4276, 0.3125, 0.4374, 0.2418, 0.3829, 0.2418, 0.3812, 0.2388, 0.4375, 0.2388, 0.4375, 0.5112, 0.3812, 0.5112, 0.3829, 0.5082, 0.4374, 0.5082, 0.4372, 0.245, 0.3874, 0.245, 0.3829, 0.2418, 0.4374, 0.2418, 0.4367, 0.25, 0.3935, 0.25, 0.3874, 0.245, 0.4372, 0.245, 0.4368, 0.273, 0.4069, 0.273, 0.3935, 0.25, 0.4367, 0.25, 0.4375, 0.3013, 0.4276, 0.3013, 0.418, 0.2919, 0.4212, 0.2874, 0.4373, 0.2874, 0.6185, 0.5111, 0.5625, 0.5111, 0.5627, 0.5081, 0.6169, 0.5081, 0.6169, 0.5081, 0.5627, 0.5081, 0.5632, 0.505, 0.6127, 0.505, 0.6127, 0.505, 0.5632, 0.505, 0.5647, 0.5, 0.6086, 0.5, 0.6086, 0.5, 0.5647, 0.5, 0.5645, 0.477, 0.594, 0.477, 0.594, 0.477, 0.5645, 0.477, 0.563, 0.4626, 0.5787, 0.4626, 0.5823, 0.4581, 0.5787, 0.4626, 0.563, 0.4626, 0.5625, 0.4487, 0.5724, 0.4487, 0.3688, 0.5112, 0.3125, 0.5113, 0.3126, 0.5082, 0.3671, 0.5082, 0.3671, 0.5082, 0.3126, 0.5082, 0.3129, 0.5052, 0.3627, 0.5051, 0.3627, 0.5051, 0.3129, 0.5052, 0.3155, 0.5, 0.3582, 0.5, 0.4373, 0.4626, 0.4212, 0.4626, 0.418, 0.4581, 0.4276, 0.4487, 0.4375, 0.4487, 0.418, 0.4581, 0.4134, 0.4547, 0.4134, 0.4378, 0.4276, 0.4375, 0.4276, 0.4487, 0.5625, 0.3013, 0.5, 0.3013, 0.5002, 0.2874, 0.563, 0.2874, 0.563, 0.2874, 0.5002, 0.2874, 0.5007, 0.273, 0.5645, 0.273, 0.5645, 0.273, 0.5007, 0.273, 0.5007, 0.25, 0.5647, 0.25, 0.5647, 0.25, 0.5007, 0.25, 0.5002, 0.245, 0.5632, 0.245, 0.5632, 0.245, 0.5002, 0.245, 0.5001, 0.2419, 0.5627, 0.2419, 0.5627, 0.2419, 0.5001, 0.2419, 0.5, 0.2388, 0.5625, 0.2389, 0.3125, 0.5113, 0.25, 0.5113, 0.25, 0.5082, 0.3126, 0.5082, 0.3126, 0.5082, 0.25, 0.5082, 0.25, 0.5052, 0.3129, 0.5052, 0.3129, 0.5052, 0.25, 0.5052, 0.25, 0.5, 0.3125, 0.5, 0.375, 0.4375, 0.375, 0.375, 0.3991, 0.375, 0.3991, 0.4389, 0.3991, 0.4389, 0.3991, 0.375, 0.4134, 0.375, 0.4134, 0.4378, 0.4134, 0.4378, 0.4134, 0.375, 0.4276, 0.375, 0.4276, 0.4375, 0.6551, 0.365, 0.6464, 0.4072, 0.6405, 0.3983, 0.647, 0.3511, 0.647, 0.3511, 0.6405, 0.3983, 0.6344, 0.3891, 0.6384, 0.3361, 0.6384, 0.3361, 0.6344, 0.3891, 0.625, 0.375, 0.625, 0.3125, 0.625, 0.3125, 0.625, 0.375, 0.602, 0.375, 0.6021, 0.3125, 0.6021, 0.3125, 0.602, 0.375, 0.5869, 0.375, 0.5869, 0.3125, 0.5869, 0.3125, 0.5869, 0.375, 0.5724, 0.375, 0.5724, 0.3125, 0.5625, 0.5111, 0.5, 0.5112, 0.5001, 0.5081, 0.5627, 0.5081, 0.5627, 0.5081, 0.5001, 0.5081, 0.5002, 0.505, 0.5632, 0.505, 0.5632, 0.505, 0.5002, 0.505, 0.5007, 0.5, 0.5647, 0.5, 0.5647, 0.5, 0.5007, 0.5, 0.5007, 0.477, 0.5645, 0.477, 0.5645, 0.477, 0.5007, 0.477, 0.5002, 0.4626, 0.563, 0.4626, 0.563, 0.4626, 0.5002, 0.4626, 0.5, 0.4487, 0.5625, 0.4487, 0.5, 0.3013, 0.4375, 0.3013, 0.4373, 0.2874, 0.5002, 0.2874, 0.5002, 0.2874, 0.4373, 0.2874, 0.4368, 0.273, 0.5007, 0.273, 0.5007, 0.273, 0.4368, 0.273, 0.4367, 0.25, 0.5007, 0.25, 0.5007, 0.25, 0.4367, 0.25, 0.4372, 0.245, 0.5002, 0.245, 0.5002, 0.245, 0.4372, 0.245, 0.4374, 0.2418, 0.5001, 0.2419, 0.5001, 0.2419, 0.4374, 0.2418, 0.4375, 0.2388, 0.5, 0.2388, 0.25, 0.5113, 0.1875, 0.5113, 0.1874, 0.5082, 0.25, 0.5082, 0.25, 0.5082, 0.1874, 0.5082, 0.1871, 0.5052, 0.25, 0.5052, 0.25, 0.5052, 0.1871, 0.5052, 0.1875, 0.5, 0.25, 0.5, 0.375, 0.375, 0.375, 0.3125, 0.3991, 0.3111, 0.3991, 0.375, 0.3991, 0.375, 0.3991, 0.3111, 0.4134, 0.3122, 0.4134, 0.375, 0.4134, 0.375, 0.4134, 0.3122, 0.4276, 0.3125, 0.4276, 0.375, 0.6464, 0.4072, 0.6393, 0.4516, 0.6352, 0.4473, 0.6405, 0.3983, 0.6405, 0.3983, 0.6352, 0.4473, 0.6311, 0.4431, 0.6344, 0.3891, 0.6344, 0.3891, 0.6311, 0.4431, 0.625, 0.4375, 0.625, 0.375, 0.625, 0.375, 0.625, 0.4375, 0.6021, 0.4375, 0.602, 0.375, 0.602, 0.375, 0.6021, 0.4375, 0.5869, 0.4375, 0.5869, 0.375, 0.5869, 0.375, 0.5869, 0.4375, 0.5724, 0.4375, 0.5724, 0.375, 0.5, 0.5112, 0.4375, 0.5112, 0.4374, 0.5082, 0.5001, 0.5081, 0.5001, 0.5081, 0.4374, 0.5082, 0.4372, 0.505, 0.5002, 0.505, 0.5002, 0.505, 0.4372, 0.505, 0.4367, 0.5, 0.5007, 0.5, 0.5007, 0.5, 0.4367, 0.5, 0.4368, 0.477, 0.5007, 0.477, 0.5007, 0.477, 0.4368, 0.477, 0.4373, 0.4626, 0.5002, 0.4626, 0.5002, 0.4626, 0.4373, 0.4626, 0.4375, 0.4487, 0.5, 0.4487, 0.5787, 0.2874, 0.563, 0.2874, 0.5645, 0.273, 0.594, 0.273, 0.6021, 0.2807, 0.6021, 0.3125, 0.5869, 0.3125, 0.5869, 0.2951, 0.625, 0.2667, 0.625, 0.3125, 0.6021, 0.3125, 0.6021, 0.2807, 0.8624, 0.5049, 0.8058, 0.5049, 0.8125, 0.5, 0.8583, 0.5, 0.8667, 0.5081, 0.8015, 0.5081, 0.8058, 0.5049, 0.8624, 0.5049, 0.5823, 0.2919, 0.5869, 0.2951, 0.5869, 0.3125, 0.5724, 0.3125, 0.5724, 0.3013, 0.3991, 0.4692, 0.3991, 0.4389, 0.4134, 0.4378, 0.4134, 0.4547, 0.4374, 0.5082, 0.3829, 0.5082, 0.3874, 0.505, 0.4372, 0.505, 0.4372, 0.505, 0.3874, 0.505, 0.3935, 0.5, 0.4367, 0.5, 0.4367, 0.5, 0.3935, 0.5, 0.4069, 0.477, 0.4368, 0.477, 0.4368, 0.477, 0.4069, 0.477, 0.4212, 0.4626, 0.4373, 0.4626, 0.375, 0.4832, 0.375, 0.4405, 0.3991, 0.4389, 0.3991, 0.4692, 0.6169, 0.2419, 0.5627, 0.2419, 0.5625, 0.2389, 0.6185, 0.2389, 0.6127, 0.245, 0.5632, 0.245, 0.5627, 0.2419, 0.6169, 0.2419, 0.6086, 0.25, 0.5647, 0.25, 0.5632, 0.245, 0.6127, 0.245, 0.594, 0.273, 0.5645, 0.273, 0.5647, 0.25, 0.6086, 0.25, 0.5724, 0.3013, 0.5625, 0.3013, 0.563, 0.2874, 0.5787, 0.2874, 0.5823, 0.2919, 0.6985, 0.5081, 0.6333, 0.5081, 0.6376, 0.5049, 0.6942, 0.5049, 0.6942, 0.5049, 0.6376, 0.5049, 0.6417, 0.5, 0.6875, 0.5, 0.625, 0.4375, 0.625, 0.4833, 0.6021, 0.4693, 0.6021, 0.4375, 0.6021, 0.4375, 0.6021, 0.4693, 0.5869, 0.4549, 0.5869, 0.4375, 0.5869, 0.4375, 0.5869, 0.4549, 0.5823, 0.4581, 0.5724, 0.4487, 0.5724, 0.4375, 0.4276, 0.3013, 0.4375, 0.3013, 0.4375, 0.3125, 0.4276, 0.3125, 0.625, 0.0625, 0.6246, 0.0625, 0.625, 0.05462, 0.6246, 0.0625, 0.6237, 0.0625, 0.625, 0.05462, 0.6237, 0.0625, 0.6223, 0.0625, 0.625, 0.05462, 0.5787, 0.2874, 0.5828, 0.2883, 0.5823, 0.2919, 0.5828, 0.2883, 0.5858, 0.2908, 0.5823, 0.2919, 0.5858, 0.2908, 0.5869, 0.2943, 0.5823, 0.2919, 0.8724, 0.6875, 0.8724, 0.625, 0.875, 0.625, 0.875, 0.6873, 0.625, 0.06267, 0.625, 0.125, 0.6236, 0.125, 0.6237, 0.0625, 0.6237, 0.0625, 0.6236, 0.125, 0.6223, 0.125, 0.6223, 0.0625, 0.871, 0.5938, 0.8698, 0.5625, 0.875, 0.5625, 0.875, 0.5937, 0.625, 0.1563, 0.625, 0.1875, 0.6232, 0.1876, 0.6236, 0.1562, 0.6236, 0.1562, 0.6232, 0.1876, 0.6211, 0.1875, 0.6221, 0.1562, 0.8723, 0.6098, 0.871, 0.5938, 0.875, 0.5938, 0.875, 0.6095, 0.625, 0.1405, 0.625, 0.1562, 0.6236, 0.1562, 0.6237, 0.1403, 0.6237, 0.1403, 0.6236, 0.1562, 0.6221, 0.1562, 0.6223, 0.1402, 0.8724, 0.625, 0.8723, 0.6098, 0.875, 0.6098, 0.875, 0.625, 0.625, 0.125, 0.625, 0.1402, 0.6236, 0.1402, 0.6236, 0.125, 0.6236, 0.125, 0.6236, 0.1402, 0.6223, 0.1402, 0.6223, 0.125, 0.6021, 0.2807, 0.5869, 0.2951, 0.5859, 0.2912, 0.6011, 0.2768, 0.6011, 0.2768, 0.5859, 0.2912, 0.5828, 0.2883, 0.598, 0.2739, 0.598, 0.2739, 0.5828, 0.2883, 0.5787, 0.2874, 0.594, 0.273, 0.625, 0.2667, 0.6021, 0.2807, 0.6021, 0.273, 0.6216, 0.2612, 0.6149, 0.2534, 0.6021, 0.273, 0.5981, 0.2743, 0.6129, 0.2513, 0.6129, 0.2513, 0.5981, 0.2743, 0.594, 0.273, 0.6086, 0.25, 0.8624, 0.5049, 0.8583, 0.5, 0.8658, 0.5, 0.8691, 0.5042, 0.6197, 0.2457, 0.6171, 0.25, 0.6133, 0.2503, 0.6169, 0.2453, 0.6169, 0.2453, 0.6133, 0.2503, 0.6086, 0.25, 0.6127, 0.245, 0.8667, 0.5081, 0.8624, 0.5049, 0.8696, 0.5049, 0.8731, 0.5076, 0.6233, 0.2423, 0.6201, 0.245, 0.6167, 0.2452, 0.6206, 0.242, 0.6206, 0.242, 0.6167, 0.2452, 0.6127, 0.245, 0.6169, 0.2419, 0.8683, 0.5111, 0.8667, 0.5081, 0.8737, 0.5081, 0.8748, 0.5107, 0.6249, 0.2393, 0.6238, 0.2419, 0.6206, 0.242, 0.6219, 0.239, 0.6219, 0.239, 0.6206, 0.242, 0.6169, 0.2419, 0.6185, 0.2389, 0.6185, 0.2389, 0.6211, 0.1875, 0.6232, 0.1876, 0.6219, 0.239, 0.6219, 0.239, 0.6232, 0.1876, 0.625, 0.1878, 0.625, 0.2389, 0.875, 0.5111, 0.875, 0.5622, 0.8698, 0.5625, 0.8683, 0.5111, 0.8125, 0.625, 0.8724, 0.625, 0.8724, 0.6875, 0.8125, 0.6875, 0.6223, 0.6875, 0.6237, 0.6875, 0.625, 0.6954, 0.6237, 0.6875, 0.6246, 0.6875, 0.625, 0.6954, 0.6246, 0.6875, 0.625, 0.6875, 0.625, 0.6954, 0.5869, 0.4549, 0.5859, 0.4588, 0.5823, 0.4581, 0.5859, 0.4588, 0.5832, 0.4616, 0.5823, 0.4581, 0.5832, 0.4616, 0.5794, 0.4626, 0.5823, 0.4581, 0.6277, 0.6098, 0.6276, 0.625, 0.6263, 0.625, 0.6263, 0.6097, 0.6263, 0.6097, 0.6263, 0.625, 0.6236, 0.625, 0.6236, 0.6097, 0.6236, 0.6097, 0.6236, 0.625, 0.6223, 0.625, 0.6223, 0.6098, 0.6276, 0.625, 0.6276, 0.6875, 0.6263, 0.6873, 0.6263, 0.625, 0.6263, 0.625, 0.6263, 0.6873, 0.6237, 0.6875, 0.6236, 0.625, 0.6236, 0.625, 0.6237, 0.6875, 0.6223, 0.6875, 0.6223, 0.625, 0.6302, 0.5625, 0.629, 0.5938, 0.6269, 0.5938, 0.6275, 0.5624, 0.6275, 0.5624, 0.6269, 0.5938, 0.6236, 0.5938, 0.6232, 0.5624, 0.6232, 0.5624, 0.6236, 0.5938, 0.6221, 0.5938, 0.6211, 0.5625, 0.629, 0.5938, 0.6277, 0.6098, 0.6263, 0.6097, 0.6269, 0.5938, 0.6269, 0.5938, 0.6263, 0.6097, 0.6236, 0.6097, 0.6236, 0.5938, 0.6236, 0.5938, 0.6236, 0.6097, 0.6223, 0.6098, 0.6221, 0.5938, 0.6185, 0.5111, 0.6169, 0.5081, 0.6206, 0.508, 0.6219, 0.511, 0.6219, 0.511, 0.6206, 0.508, 0.6296, 0.5079, 0.6282, 0.511, 0.6282, 0.511, 0.6296, 0.5079, 0.6333, 0.5081, 0.6317, 0.5111, 0.6169, 0.5081, 0.6127, 0.505, 0.6167, 0.5048, 0.6206, 0.508, 0.6206, 0.508, 0.6167, 0.5048, 0.6201, 0.505, 0.6233, 0.5077, 0.6269, 0.5076, 0.6304, 0.5049, 0.6376, 0.5049, 0.6333, 0.5081, 0.6127, 0.505, 0.6086, 0.5, 0.6133, 0.4997, 0.6169, 0.5047, 0.6169, 0.5047, 0.6133, 0.4997, 0.6171, 0.5, 0.6197, 0.5043, 0.6309, 0.5042, 0.6342, 0.5, 0.6417, 0.5, 0.6376, 0.5049, 0.6086, 0.5, 0.594, 0.477, 0.5981, 0.4757, 0.6129, 0.4987, 0.6129, 0.4987, 0.5981, 0.4757, 0.6021, 0.477, 0.6149, 0.4966, 0.6216, 0.4888, 0.6021, 0.477, 0.6021, 0.4693, 0.625, 0.4833, 0.594, 0.477, 0.5787, 0.4626, 0.5828, 0.4617, 0.598, 0.4761, 0.598, 0.4761, 0.5828, 0.4617, 0.5859, 0.4588, 0.6011, 0.4732, 0.6011, 0.4732, 0.5859, 0.4588, 0.5869, 0.4549, 0.6021, 0.4693, 0.6211, 0.5625, 0.6185, 0.5111, 0.6219, 0.511, 0.6232, 0.5624, 0.6232, 0.5624, 0.6219, 0.511, 0.6282, 0.511, 0.6275, 0.5624, 0.6275, 0.5624, 0.6282, 0.511, 0.6317, 0.5111, 0.6302, 0.5625, 0.6277, 0.6098, 0.6875, 0.6098, 0.6875, 0.625, 0.6276, 0.625, 0.125, 0.6875, 0.1254, 0.6875, 0.1267, 0.6875, 0.1254, 0.6875, 0.1263, 0.6875, 0.1267, 0.6875, 0.1263, 0.6875, 0.1277, 0.6875, 0.1267, 0.6875, 0.3723, 0.6875, 0.3737, 0.6875, 0.375, 0.7056, 0.3737, 0.6875, 0.3746, 0.6875, 0.375, 0.7056, 0.3746, 0.6875, 0.375, 0.6875, 0.375, 0.7056, 0.4134, 0.2953, 0.4143, 0.2913, 0.418, 0.2919, 0.4143, 0.2913, 0.4169, 0.2884, 0.418, 0.2919, 0.4169, 0.2884, 0.4204, 0.2874, 0.418, 0.2919, 0.4212, 0.4626, 0.4173, 0.4617, 0.418, 0.4581, 0.4173, 0.4617, 0.4145, 0.4591, 0.418, 0.4581, 0.4145, 0.4591, 0.4134, 0.4555, 0.418, 0.4581, 0.1277, 0.6098, 0.1277, 0.625, 0.1263, 0.625, 0.1263, 0.6098, 0.1263, 0.6098, 0.1263, 0.625, 0.125, 0.625, 0.125, 0.6098, 0.375, 0.1402, 0.375, 0.125, 0.3776, 0.125, 0.3776, 0.1402, 0.3723, 0.6875, 0.3723, 0.625, 0.3737, 0.625, 0.3737, 0.6875, 0.3737, 0.6875, 0.3737, 0.625, 0.3763, 0.625, 0.3763, 0.6875, 0.3763, 0.6875, 0.3763, 0.625, 0.3776, 0.625, 0.3776, 0.6875, 0.1277, 0.625, 0.1277, 0.6875, 0.1263, 0.6875, 0.1263, 0.625, 0.1263, 0.625, 0.1263, 0.6875, 0.125, 0.6875, 0.125, 0.625, 0.375, 0.125, 0.375, 0.0625, 0.3776, 0.0625, 0.3776, 0.125, 0.3721, 0.5938, 0.3713, 0.5625, 0.3732, 0.5625, 0.3736, 0.5938, 0.3736, 0.5938, 0.3732, 0.5625, 0.3768, 0.5624, 0.3764, 0.5938, 0.3764, 0.5938, 0.3768, 0.5624, 0.3787, 0.5625, 0.3778, 0.5938, 0.1287, 0.5625, 0.1279, 0.5938, 0.1264, 0.5938, 0.1269, 0.5625, 0.1269, 0.5625, 0.1264, 0.5938, 0.125, 0.5937, 0.125, 0.5625, 0.375, 0.1875, 0.375, 0.1563, 0.3778, 0.1562, 0.3787, 0.1875, 0.3723, 0.6098, 0.3721, 0.5938, 0.3736, 0.5938, 0.3737, 0.6097, 0.3737, 0.6097, 0.3736, 0.5938, 0.3764, 0.5938, 0.3763, 0.6097, 0.3763, 0.6097, 0.3764, 0.5938, 0.3778, 0.5938, 0.3776, 0.6098, 0.1279, 0.5938, 0.1277, 0.6098, 0.1263, 0.6097, 0.1264, 0.5938, 0.1264, 0.5938, 0.1263, 0.6097, 0.125, 0.6096, 0.125, 0.5938, 0.375, 0.1562, 0.375, 0.1404, 0.3776, 0.1402, 0.3778, 0.1562, 0.3723, 0.625, 0.3723, 0.6098, 0.3737, 0.6097, 0.3737, 0.625, 0.3737, 0.625, 0.3737, 0.6097, 0.3763, 0.6097, 0.3763, 0.625, 0.3763, 0.625, 0.3763, 0.6097, 0.3776, 0.6098, 0.3776, 0.625, 0.4134, 0.2953, 0.3991, 0.2808, 0.4001, 0.2769, 0.4143, 0.2913, 0.4143, 0.2913, 0.4001, 0.2769, 0.403, 0.2739, 0.4173, 0.2883, 0.4173, 0.2883, 0.403, 0.2739, 0.4069, 0.273, 0.4212, 0.2874, 0.3991, 0.2808, 0.375, 0.2668, 0.3764, 0.263, 0.4005, 0.2769, 0.4005, 0.2769, 0.3764, 0.263, 0.3786, 0.2612, 0.3991, 0.273, 0.3991, 0.273, 0.3878, 0.2535, 0.3935, 0.25, 0.4069, 0.273, 0.1418, 0.5, 0.1373, 0.5051, 0.1334, 0.5049, 0.1376, 0.4997, 0.1376, 0.4997, 0.1334, 0.5049, 0.1307, 0.5044, 0.1341, 0.5, 0.3857, 0.25, 0.3812, 0.2457, 0.3874, 0.245, 0.3935, 0.25, 0.1373, 0.5051, 0.1329, 0.5082, 0.1294, 0.5081, 0.1335, 0.505, 0.1335, 0.505, 0.1294, 0.5081, 0.1268, 0.5078, 0.1302, 0.5051, 0.3804, 0.245, 0.3769, 0.2422, 0.3829, 0.2418, 0.3874, 0.245, 0.1329, 0.5082, 0.1312, 0.5112, 0.128, 0.5112, 0.1294, 0.5081, 0.1294, 0.5081, 0.128, 0.5112, 0.1251, 0.5109, 0.1263, 0.5082, 0.3763, 0.2418, 0.3752, 0.2391, 0.3812, 0.2388, 0.3829, 0.2418, 0.3688, 0.5112, 0.3671, 0.5082, 0.3706, 0.5081, 0.372, 0.5112, 0.372, 0.5112, 0.3706, 0.5081, 0.3795, 0.5081, 0.378, 0.5111, 0.378, 0.5111, 0.3795, 0.5081, 0.3829, 0.5082, 0.3812, 0.5112, 0.3671, 0.5082, 0.3627, 0.5051, 0.3665, 0.505, 0.3706, 0.5081, 0.3706, 0.5081, 0.3665, 0.505, 0.3698, 0.5051, 0.3732, 0.5078, 0.3769, 0.5078, 0.3804, 0.505, 0.3874, 0.505, 0.3829, 0.5082, 0.3627, 0.5051, 0.3582, 0.5, 0.3624, 0.4997, 0.3666, 0.5049, 0.3666, 0.5049, 0.3624, 0.4997, 0.3659, 0.5, 0.3693, 0.5044, 0.3812, 0.5043, 0.3857, 0.5, 0.3935, 0.5, 0.3874, 0.505, 0.375, 0.4832, 0.3991, 0.4692, 0.4005, 0.4731, 0.3764, 0.487, 0.3764, 0.487, 0.4005, 0.4731, 0.3991, 0.477, 0.3786, 0.4888, 0.3878, 0.4965, 0.3991, 0.477, 0.4069, 0.477, 0.3935, 0.5, 0.3991, 0.4692, 0.4134, 0.4547, 0.4143, 0.4587, 0.4001, 0.4731, 0.4001, 0.4731, 0.4143, 0.4587, 0.4173, 0.4617, 0.403, 0.4761, 0.403, 0.4761, 0.4173, 0.4617, 0.4212, 0.4626, 0.4069, 0.477, 0.3787, 0.1875, 0.3812, 0.2388, 0.375, 0.2388, 0.375, 0.1878, 0.125, 0.5622, 0.125, 0.5112, 0.128, 0.5112, 0.1268, 0.5624, 0.1268, 0.5624, 0.128, 0.5112, 0.1312, 0.5112, 0.1287, 0.5625, 0.3713, 0.5625, 0.3688, 0.5112, 0.372, 0.5112, 0.3732, 0.5625, 0.3732, 0.5625, 0.372, 0.5112, 0.378, 0.5111, 0.3768, 0.5624, 0.3768, 0.5624, 0.378, 0.5111, 0.3812, 0.5112, 0.3787, 0.5625, 0.3776, 0.125, 0.4375, 0.125, 0.4375, 0.1402, 0.3776, 0.1402, 0.3147, 0.5952, 0.3147, 0.6084, 0.3125, 0.6098, 0.3125, 0.5938, 0.3701, 0.6084, 0.3699, 0.5952, 0.3721, 0.5938, 0.3723, 0.6098, 0.3147, 0.6084, 0.3701, 0.6084, 0.3723, 0.6098, 0.3125, 0.6098, 0.3699, 0.5952, 0.3147, 0.5952, 0.3125, 0.5938, 0.3721, 0.5938, 0.1853, 0.6084, 0.1853, 0.5952, 0.1875, 0.5938, 0.1875, 0.6098, 0.1301, 0.5952, 0.1299, 0.6084, 0.1277, 0.6098, 0.1279, 0.5938, 0.1299, 0.6084, 0.1853, 0.6084, 0.1875, 0.6098, 0.1277, 0.6098, 0.1853, 0.5952, 0.1301, 0.5952, 0.1279, 0.5938, 0.1875, 0.5938, 0.1853, 0.6084, 0.1299, 0.6084, 0.1299, 0.6084, 0.1853, 0.6084, 0.1299, 0.6084, 0.1301, 0.5952, 0.1301, 0.5952, 0.1299, 0.6084, 0.1853, 0.6084, 0.1299, 0.6084, 0.1299, 0.6084, 0.1853, 0.6084, 0.1853, 0.5952, 0.1853, 0.6084, 0.1853, 0.6084, 0.1853, 0.5952, 0.1301, 0.5952, 0.1853, 0.5952, 0.1853, 0.6084, 0.1299, 0.6084, 0.1853, 0.5952, 0.1853, 0.6084, 0.1853, 0.6084, 0.1853, 0.5952, 0.1301, 0.5952, 0.1853, 0.5952, 0.1853, 0.5952, 0.1301, 0.5952, 0.1299, 0.6084, 0.1301, 0.5952, 0.1301, 0.5952, 0.1299, 0.6084, 0.3147, 0.5952, 0.3699, 0.5952, 0.3701, 0.6084, 0.3147, 0.6084, 0.3699, 0.5952, 0.3701, 0.6084, 0.3701, 0.6084, 0.3699, 0.5952, 0.3701, 0.6084, 0.3147, 0.6084, 0.3147, 0.6084, 0.3701, 0.6084, 0.3147, 0.6084, 0.3147, 0.5952, 0.3147, 0.5952, 0.3147, 0.6084, 0.25, 0.5204, 0.2808, 0.5203, 0.2808, 0.5203, 0.25, 0.5204, 0.2108, 0.5534, 0.2192, 0.5203, 0.2192, 0.5203, 0.2108, 0.5534, 0.25, 0.5113, 0.3125, 0.5113, 0.3125, 0.5113, 0.25, 0.5113, 0.3125, 0.5113, 0.3125, 0.5625, 0.3125, 0.5625, 0.3125, 0.5113, 0.25, 0.5625, 0.1875, 0.5625, 0.1875, 0.5625, 0.25, 0.5625, 0.3125, 0.5625, 0.25, 0.5625, 0.25, 0.5625, 0.3125, 0.5625, 0.25, 0.5534, 0.2892, 0.5534, 0.3125, 0.5625, 0.25, 0.5625, 0.2108, 0.5534, 0.25, 0.5534, 0.25, 0.5625, 0.1875, 0.5625, 0.2808, 0.5203, 0.25, 0.5204, 0.25, 0.5113, 0.3125, 0.5113, 0.25, 0.5204, 0.2192, 0.5203, 0.1875, 0.5113, 0.25, 0.5113, 0.2192, 0.5203, 0.2108, 0.5534, 0.1875, 0.5625, 0.1875, 0.5113, 0.2892, 0.5534, 0.2808, 0.5203, 0.3125, 0.5113, 0.3125, 0.5625, 0.25, 0.5204, 0.2808, 0.5203, 0.2892, 0.5534, 0.25, 0.5534, 0.2192, 0.5203, 0.25, 0.5204, 0.25, 0.5534, 0.2108, 0.5534, 0.2892, 0.5534, 0.25, 0.5534, 0.25, 0.5534, 0.2892, 0.5534, 0.2808, 0.5203, 0.2892, 0.5534, 0.2892, 0.5534, 0.2808, 0.5203, 0.2192, 0.5203, 0.25, 0.5204, 0.25, 0.5204, 0.2192, 0.5203, 0.25, 0.5534, 0.2108, 0.5534, 0.2108, 0.5534, 0.25, 0.5534, 0.6875, 0.5625, 0.6875, 0.5625, 0.6875, 0.5625])
me_cube_001.materials.append(mat_material)
me_cube_001.use_mirror_x = True
me_cube_001.update()
me_cylinder_002 = bpy.data.meshes.new('Cylinder.002')
me_cylinder_002.from_pydata([(0.0, 0.5, -1.0), (0.0, 0.5, 1.0), (0.09755, 0.4904, -1.0), (0.09755, 0.4904, 1.0), (0.1913, 0.4619, -1.0), (0.1913, 0.4619, 1.0), (0.2778, 0.4157, -1.0), (0.2778, 0.4157, 1.0), (0.3536, 0.3536, -1.0), (0.3536, 0.3536, 1.0), (0.4157, 0.2778, -1.0), (0.4157, 0.2778, 1.0), (0.4619, 0.1913, -1.0), (0.4619, 0.1913, 1.0), (0.4904, 0.09755, -1.0), (0.4904, 0.09755, 1.0), (0.5, 0.0, -1.0), (0.5, 0.0, 1.0), (0.4904, -0.09755, -1.0), (0.4904, -0.09755, 1.0), (0.4619, -0.1913, -1.0), (0.4619, -0.1913, 1.0), (0.4157, -0.2778, -1.0), (0.4157, -0.2778, 1.0), (0.3536, -0.3536, -1.0), (0.3536, -0.3536, 1.0), (0.2778, -0.4157, -1.0), (0.2778, -0.4157, 1.0), (0.1913, -0.4619, -1.0), (0.1913, -0.4619, 1.0), (0.09755, -0.4904, -1.0), (0.09755, -0.4904, 1.0), (0.0, -0.5, -1.0), (0.0, -0.5, 1.0), (-0.09755, -0.4904, -1.0), (-0.09755, -0.4904, 1.0), (-0.1913, -0.4619, -1.0), (-0.1913, -0.4619, 1.0), (-0.2778, -0.4157, -1.0), (-0.2778, -0.4157, 1.0), (-0.3536, -0.3536, -1.0), (-0.3536, -0.3536, 1.0), (-0.4157, -0.2778, -1.0), (-0.4157, -0.2778, 1.0), (-0.4619, -0.1913, -1.0), (-0.4619, -0.1913, 1.0), (-0.4904, -0.09755, -1.0), (-0.4904, -0.09755, 1.0), (-0.5, 0.0, -1.0), (-0.5, 0.0, 1.0), (-0.4904, 0.09755, -1.0), (-0.4904, 0.09755, 1.0), (-0.4619, 0.1913, -1.0), (-0.4619, 0.1913, 1.0), (-0.4157, 0.2778, -1.0), (-0.4157, 0.2778, 1.0), (-0.3536, 0.3536, -1.0), (-0.3536, 0.3536, 1.0), (-0.2778, 0.4157, -1.0), (-0.2778, 0.4157, 1.0), (-0.1913, 0.4619, -1.0), (-0.1913, 0.4619, 1.0), (-0.09755, 0.4904, -1.0), (-0.09755, 0.4904, 1.0)], [], [(0, 1, 3, 2), (2, 3, 5, 4), (4, 5, 7, 6), (6, 7, 9, 8), (8, 9, 11, 10), (10, 11, 13, 12), (12, 13, 15, 14), (14, 15, 17, 16), (16, 17, 19, 18), (18, 19, 21, 20), (20, 21, 23, 22), (22, 23, 25, 24), (24, 25, 27, 26), (26, 27, 29, 28), (28, 29, 31, 30), (30, 31, 33, 32), (32, 33, 35, 34), (34, 35, 37, 36), (36, 37, 39, 38), (38, 39, 41, 40), (40, 41, 43, 42), (42, 43, 45, 44), (44, 45, 47, 46), (46, 47, 49, 48), (48, 49, 51, 50), (50, 51, 53, 52), (52, 53, 55, 54), (54, 55, 57, 56), (56, 57, 59, 58), (58, 59, 61, 60), (3, 1, 63, 61, 59, 57, 55, 53, 51, 49, 47, 45, 43, 41, 39, 37, 35, 33, 31, 29, 27, 25, 23, 21, 19, 17, 15, 13, 11, 9, 7, 5), (60, 61, 63, 62), (62, 63, 1, 0), (0, 2, 4, 6, 8, 10, 12, 14, 16, 18, 20, 22, 24, 26, 28, 30, 32, 34, 36, 38, 40, 42, 44, 46, 48, 50, 52, 54, 56, 58, 60, 62)])
_uv = me_cylinder_002.uv_layers.new(name='UVMap')
_uv.uv.foreach_set('vector', [1.0, 0.5, 1.0, 1.0, 0.9688, 1.0, 0.9688, 0.5, 0.9688, 0.5, 0.9688, 1.0, 0.9375, 1.0, 0.9375, 0.5, 0.9375, 0.5, 0.9375, 1.0, 0.9062, 1.0, 0.9062, 0.5, 0.9062, 0.5, 0.9062, 1.0, 0.875, 1.0, 0.875, 0.5, 0.875, 0.5, 0.875, 1.0, 0.8438, 1.0, 0.8438, 0.5, 0.8438, 0.5, 0.8438, 1.0, 0.8125, 1.0, 0.8125, 0.5, 0.8125, 0.5, 0.8125, 1.0, 0.7812, 1.0, 0.7812, 0.5, 0.7812, 0.5, 0.7812, 1.0, 0.75, 1.0, 0.75, 0.5, 0.75, 0.5, 0.75, 1.0, 0.7188, 1.0, 0.7188, 0.5, 0.7188, 0.5, 0.7188, 1.0, 0.6875, 1.0, 0.6875, 0.5, 0.6875, 0.5, 0.6875, 1.0, 0.6562, 1.0, 0.6562, 0.5, 0.6562, 0.5, 0.6562, 1.0, 0.625, 1.0, 0.625, 0.5, 0.625, 0.5, 0.625, 1.0, 0.5938, 1.0, 0.5938, 0.5, 0.5938, 0.5, 0.5938, 1.0, 0.5625, 1.0, 0.5625, 0.5, 0.5625, 0.5, 0.5625, 1.0, 0.5312, 1.0, 0.5312, 0.5, 0.5312, 0.5, 0.5312, 1.0, 0.5, 1.0, 0.5, 0.5, 0.5, 0.5, 0.5, 1.0, 0.4688, 1.0, 0.4688, 0.5, 0.4688, 0.5, 0.4688, 1.0, 0.4375, 1.0, 0.4375, 0.5, 0.4375, 0.5, 0.4375, 1.0, 0.4062, 1.0, 0.4062, 0.5, 0.4062, 0.5, 0.4062, 1.0, 0.375, 1.0, 0.375, 0.5, 0.375, 0.5, 0.375, 1.0, 0.3438, 1.0, 0.3438, 0.5, 0.3438, 0.5, 0.3438, 1.0, 0.3125, 1.0, 0.3125, 0.5, 0.3125, 0.5, 0.3125, 1.0, 0.2812, 1.0, 0.2812, 0.5, 0.2812, 0.5, 0.2812, 1.0, 0.25, 1.0, 0.25, 0.5, 0.25, 0.5, 0.25, 1.0, 0.2188, 1.0, 0.2188, 0.5, 0.2188, 0.5, 0.2188, 1.0, 0.1875, 1.0, 0.1875, 0.5, 0.1875, 0.5, 0.1875, 1.0, 0.1562, 1.0, 0.1562, 0.5, 0.1562, 0.5, 0.1562, 1.0, 0.125, 1.0, 0.125, 0.5, 0.125, 0.5, 0.125, 1.0, 0.09375, 1.0, 0.09375, 0.5, 0.09375, 0.5, 0.09375, 1.0, 0.0625, 1.0, 0.0625, 0.5, 0.2968, 0.4854, 0.25, 0.49, 0.2032, 0.4854, 0.1582, 0.4717, 0.1167, 0.4496, 0.08029, 0.4197, 0.05045, 0.3833, 0.02827, 0.3418, 0.01461, 0.2968, 0.01, 0.25, 0.01461, 0.2032, 0.02827, 0.1582, 0.05045, 0.1167, 0.08029, 0.08029, 0.1167, 0.05045, 0.1582, 0.02827, 0.2032, 0.01461, 0.25, 0.01, 0.2968, 0.01461, 0.3418, 0.02827, 0.3833, 0.05045, 0.4197, 0.08029, 0.4496, 0.1167, 0.4717, 0.1582, 0.4854, 0.2032, 0.49, 0.25, 0.4854, 0.2968, 0.4717, 0.3418, 0.4496, 0.3833, 0.4197, 0.4197, 0.3833, 0.4496, 0.3418, 0.4717, 0.0625, 0.5, 0.0625, 1.0, 0.03125, 1.0, 0.03125, 0.5, 0.03125, 0.5, 0.03125, 1.0, 0.0, 1.0, 0.0, 0.5, 0.75, 0.49, 0.7968, 0.4854, 0.8418, 0.4717, 0.8833, 0.4496, 0.9197, 0.4197, 0.9496, 0.3833, 0.9717, 0.3418, 0.9854, 0.2968, 0.99, 0.25, 0.9854, 0.2032, 0.9717, 0.1582, 0.9496, 0.1167, 0.9197, 0.08029, 0.8833, 0.05045, 0.8418, 0.02827, 0.7968, 0.01461, 0.75, 0.01, 0.7032, 0.01461, 0.6582, 0.02827, 0.6167, 0.05045, 0.5803, 0.08029, 0.5504, 0.1167, 0.5283, 0.1582, 0.5146, 0.2032, 0.51, 0.25, 0.5146, 0.2968, 0.5283, 0.3418, 0.5504, 0.3833, 0.5803, 0.4197, 0.6167, 0.4496, 0.6582, 0.4717, 0.7032, 0.4854])
me_cylinder_002.update()
me_cube_005 = bpy.data.meshes.new('Cube.005')
me_cube_005.from_pydata([(-1.123, -0.94, -1.266), (-0.4279, -0.94, -0.1974), (-0.94, 0.94, -1.486), (-0.2976, 0.7994, -0.5597), (1.123, -0.94, -1.266), (0.4279, -0.94, -0.1974), (0.94, 0.94, -1.486), (0.2976, 0.7994, -0.5597), (-1.108, -2.382, -1.11), (-0.5094, -1.729, -0.4932), (0.5094, -1.729, -0.4932), (1.108, -2.382, -1.11), (-0.2773, 1.77, -0.9899), (-0.7475, 2.347, -1.672), (0.7475, 2.347, -1.672), (0.2773, 1.77, -0.9899)], [], [(0, 1, 3, 2), (3, 7, 15, 12), (6, 7, 5, 4), (5, 1, 9, 10), (7, 3, 1, 5), (11, 10, 9, 8), (4, 5, 10, 11), (1, 0, 8, 9), (13, 12, 15, 14), (2, 3, 12, 13), (7, 6, 14, 15)])
me_cube_005.materials.append(mat_material_001)
me_cube_005.use_mirror_x = True
me_cube_005.update()
me_cylinder_003 = bpy.data.meshes.new('Cylinder.003')
me_cylinder_003.from_pydata([(0.0, 0.5, -1.0), (0.0, 0.5, 1.0), (0.09755, 0.4904, -1.0), (0.09755, 0.4904, 1.0), (0.1913, 0.4619, -1.0), (0.1913, 0.4619, 1.0), (0.2778, 0.4157, -1.0), (0.2778, 0.4157, 1.0), (0.3536, 0.3536, -1.0), (0.3536, 0.3536, 1.0), (0.4157, 0.2778, -1.0), (0.4157, 0.2778, 1.0), (0.4619, 0.1913, -1.0), (0.4619, 0.1913, 1.0), (0.4904, 0.09755, -1.0), (0.4904, 0.09755, 1.0), (0.5, 0.0, -1.0), (0.5, 0.0, 1.0), (0.4904, -0.09755, -1.0), (0.4904, -0.09755, 1.0), (0.4619, -0.1913, -1.0), (0.4619, -0.1913, 1.0), (0.4157, -0.2778, -1.0), (0.4157, -0.2778, 1.0), (0.3536, -0.3536, -1.0), (0.3536, -0.3536, 1.0), (0.2778, -0.4157, -1.0), (0.2778, -0.4157, 1.0), (0.1913, -0.4619, -1.0), (0.1913, -0.4619, 1.0), (0.09755, -0.4904, -1.0), (0.09755, -0.4904, 1.0), (0.0, -0.5, -1.0), (0.0, -0.5, 1.0), (-0.09755, -0.4904, -1.0), (-0.09755, -0.4904, 1.0), (-0.1913, -0.4619, -1.0), (-0.1913, -0.4619, 1.0), (-0.2778, -0.4157, -1.0), (-0.2778, -0.4157, 1.0), (-0.3536, -0.3536, -1.0), (-0.3536, -0.3536, 1.0), (-0.4157, -0.2778, -1.0), (-0.4157, -0.2778, 1.0), (-0.4619, -0.1913, -1.0), (-0.4619, -0.1913, 1.0), (-0.4904, -0.09755, -1.0), (-0.4904, -0.09755, 1.0), (-0.5, 0.0, -1.0), (-0.5, 0.0, 1.0), (-0.4904, 0.09755, -1.0), (-0.4904, 0.09755, 1.0), (-0.4619, 0.1913, -1.0), (-0.4619, 0.1913, 1.0), (-0.4157, 0.2778, -1.0), (-0.4157, 0.2778, 1.0), (-0.3536, 0.3536, -1.0), (-0.3536, 0.3536, 1.0), (-0.2778, 0.4157, -1.0), (-0.2778, 0.4157, 1.0), (-0.1913, 0.4619, -1.0), (-0.1913, 0.4619, 1.0), (-0.09755, 0.4904, -1.0), (-0.09755, 0.4904, 1.0)], [], [(0, 1, 3, 2), (2, 3, 5, 4), (4, 5, 7, 6), (6, 7, 9, 8), (8, 9, 11, 10), (10, 11, 13, 12), (12, 13, 15, 14), (14, 15, 17, 16), (16, 17, 19, 18), (18, 19, 21, 20), (20, 21, 23, 22), (22, 23, 25, 24), (24, 25, 27, 26), (26, 27, 29, 28), (28, 29, 31, 30), (30, 31, 33, 32), (32, 33, 35, 34), (34, 35, 37, 36), (36, 37, 39, 38), (38, 39, 41, 40), (40, 41, 43, 42), (42, 43, 45, 44), (44, 45, 47, 46), (46, 47, 49, 48), (48, 49, 51, 50), (50, 51, 53, 52), (52, 53, 55, 54), (54, 55, 57, 56), (56, 57, 59, 58), (58, 59, 61, 60), (3, 1, 63, 61, 59, 57, 55, 53, 51, 49, 47, 45, 43, 41, 39, 37, 35, 33, 31, 29, 27, 25, 23, 21, 19, 17, 15, 13, 11, 9, 7, 5), (60, 61, 63, 62), (62, 63, 1, 0), (0, 2, 4, 6, 8, 10, 12, 14, 16, 18, 20, 22, 24, 26, 28, 30, 32, 34, 36, 38, 40, 42, 44, 46, 48, 50, 52, 54, 56, 58, 60, 62)])
_uv = me_cylinder_003.uv_layers.new(name='UVMap')
_uv.uv.foreach_set('vector', [1.0, 0.5, 1.0, 1.0, 0.9688, 1.0, 0.9688, 0.5, 0.9688, 0.5, 0.9688, 1.0, 0.9375, 1.0, 0.9375, 0.5, 0.9375, 0.5, 0.9375, 1.0, 0.9062, 1.0, 0.9062, 0.5, 0.9062, 0.5, 0.9062, 1.0, 0.875, 1.0, 0.875, 0.5, 0.875, 0.5, 0.875, 1.0, 0.8438, 1.0, 0.8438, 0.5, 0.8438, 0.5, 0.8438, 1.0, 0.8125, 1.0, 0.8125, 0.5, 0.8125, 0.5, 0.8125, 1.0, 0.7812, 1.0, 0.7812, 0.5, 0.7812, 0.5, 0.7812, 1.0, 0.75, 1.0, 0.75, 0.5, 0.75, 0.5, 0.75, 1.0, 0.7188, 1.0, 0.7188, 0.5, 0.7188, 0.5, 0.7188, 1.0, 0.6875, 1.0, 0.6875, 0.5, 0.6875, 0.5, 0.6875, 1.0, 0.6562, 1.0, 0.6562, 0.5, 0.6562, 0.5, 0.6562, 1.0, 0.625, 1.0, 0.625, 0.5, 0.625, 0.5, 0.625, 1.0, 0.5938, 1.0, 0.5938, 0.5, 0.5938, 0.5, 0.5938, 1.0, 0.5625, 1.0, 0.5625, 0.5, 0.5625, 0.5, 0.5625, 1.0, 0.5312, 1.0, 0.5312, 0.5, 0.5312, 0.5, 0.5312, 1.0, 0.5, 1.0, 0.5, 0.5, 0.5, 0.5, 0.5, 1.0, 0.4688, 1.0, 0.4688, 0.5, 0.4688, 0.5, 0.4688, 1.0, 0.4375, 1.0, 0.4375, 0.5, 0.4375, 0.5, 0.4375, 1.0, 0.4062, 1.0, 0.4062, 0.5, 0.4062, 0.5, 0.4062, 1.0, 0.375, 1.0, 0.375, 0.5, 0.375, 0.5, 0.375, 1.0, 0.3438, 1.0, 0.3438, 0.5, 0.3438, 0.5, 0.3438, 1.0, 0.3125, 1.0, 0.3125, 0.5, 0.3125, 0.5, 0.3125, 1.0, 0.2812, 1.0, 0.2812, 0.5, 0.2812, 0.5, 0.2812, 1.0, 0.25, 1.0, 0.25, 0.5, 0.25, 0.5, 0.25, 1.0, 0.2188, 1.0, 0.2188, 0.5, 0.2188, 0.5, 0.2188, 1.0, 0.1875, 1.0, 0.1875, 0.5, 0.1875, 0.5, 0.1875, 1.0, 0.1562, 1.0, 0.1562, 0.5, 0.1562, 0.5, 0.1562, 1.0, 0.125, 1.0, 0.125, 0.5, 0.125, 0.5, 0.125, 1.0, 0.09375, 1.0, 0.09375, 0.5, 0.09375, 0.5, 0.09375, 1.0, 0.0625, 1.0, 0.0625, 0.5, 0.2968, 0.4854, 0.25, 0.49, 0.2032, 0.4854, 0.1582, 0.4717, 0.1167, 0.4496, 0.08029, 0.4197, 0.05045, 0.3833, 0.02827, 0.3418, 0.01461, 0.2968, 0.01, 0.25, 0.01461, 0.2032, 0.02827, 0.1582, 0.05045, 0.1167, 0.08029, 0.08029, 0.1167, 0.05045, 0.1582, 0.02827, 0.2032, 0.01461, 0.25, 0.01, 0.2968, 0.01461, 0.3418, 0.02827, 0.3833, 0.05045, 0.4197, 0.08029, 0.4496, 0.1167, 0.4717, 0.1582, 0.4854, 0.2032, 0.49, 0.25, 0.4854, 0.2968, 0.4717, 0.3418, 0.4496, 0.3833, 0.4197, 0.4197, 0.3833, 0.4496, 0.3418, 0.4717, 0.0625, 0.5, 0.0625, 1.0, 0.03125, 1.0, 0.03125, 0.5, 0.03125, 0.5, 0.03125, 1.0, 0.0, 1.0, 0.0, 0.5, 0.75, 0.49, 0.7968, 0.4854, 0.8418, 0.4717, 0.8833, 0.4496, 0.9197, 0.4197, 0.9496, 0.3833, 0.9717, 0.3418, 0.9854, 0.2968, 0.99, 0.25, 0.9854, 0.2032, 0.9717, 0.1582, 0.9496, 0.1167, 0.9197, 0.08029, 0.8833, 0.05045, 0.8418, 0.02827, 0.7968, 0.01461, 0.75, 0.01, 0.7032, 0.01461, 0.6582, 0.02827, 0.6167, 0.05045, 0.5803, 0.08029, 0.5504, 0.1167, 0.5283, 0.1582, 0.5146, 0.2032, 0.51, 0.25, 0.5146, 0.2968, 0.5283, 0.3418, 0.5504, 0.3833, 0.5803, 0.4197, 0.6167, 0.4496, 0.6582, 0.4717, 0.7032, 0.4854])
me_cylinder_003.update()
me_plane_001 = bpy.data.meshes.new('Plane.001')
me_plane_001.from_pydata([(-0.1059, -0.1862, 0.004184), (0.1059, -0.1862, 0.004184), (-0.1032, -0.008402, -0.006284), (-3.962e-09, -0.1855, 0.01224), (0.1032, -0.008402, -0.006284), (5.2e-09, -0.008074, 0.001894), (-0.2111, -0.1883, -0.01998), (-0.2059, -0.009386, -0.03082), (-0.3148, -0.1918, -0.06025), (-0.3074, -0.01103, -0.07171), (-0.4165, -0.1968, -0.1166), (-0.4072, -0.01332, -0.129), (-0.5155, -0.2032, -0.1888), (-0.5047, -0.01626, -0.2022), (-0.6121, -0.2108, -0.275), (-0.6002, -0.01978, -0.2898), (-0.7066, -0.2194, -0.3734), (-0.694, -0.02378, -0.3896), (-0.7993, -0.2289, -0.4817), (-0.7863, -0.0282, -0.4997), (-0.8906, -0.2392, -0.5982), (-0.8775, -0.03294, -0.6179), (-0.9808, -0.25, -0.7207), (-0.9677, -0.03793, -0.7423), (-1.07, -0.2611, -0.8472), (-1.057, -0.04308, -0.8707), (-1.16, -0.2724, -0.9757), (-1.147, -0.04832, -1.001), (-1.057, -0.04308, -0.8707), (-1.147, -0.04832, -1.001), (-1.042, 0.1812, -0.8963), (-1.131, 0.1812, -1.028), (-1.024, 0.4096, -0.9234), (-1.113, 0.4142, -1.055), (-1.004, 0.6401, -0.9519), (-1.093, 0.6488, -1.082), (-0.9834, 0.8705, -0.9814), (-1.071, 0.8831, -1.11), (-0.9612, 1.099, -1.011), (-1.047, 1.115, -1.138), (-0.9384, 1.323, -1.042), (-1.023, 1.343, -1.166), (-0.9153, 1.54, -1.072), (-0.9981, 1.565, -1.193), (-0.8919, 1.749, -1.102), (-0.9726, 1.78, -1.22), (-0.8659, 1.948, -1.131), (-0.9442, 1.984, -1.245), (-0.8351, 2.135, -1.159), (-0.9104, 2.177, -1.27), (-0.7968, 2.308, -1.186), (-0.8683, 2.356, -1.293), (-0.7485, 2.466, -1.21), (-0.8153, 2.519, -1.314), (-0.6878, 2.607, -1.233), (-0.7487, 2.665, -1.333), (-0.612, 2.728, -1.252), (-0.6659, 2.791, -1.35), (-0.5187, 2.829, -1.268), (-0.5641, 2.896, -1.364), (-0.4066, 2.908, -1.281), (-0.442, 2.978, -1.375), (-0.2794, 2.964, -1.29), (-0.3037, 3.036, -1.382), (-0.1422, 2.997, -1.295), (-0.1546, 3.071, -1.387), (3.725e-09, 3.009, -1.297), (0.0, 3.083, -1.389), (-1.08, -0.4709, -0.8259), (-1.168, -0.4892, -0.9513), (-1.082, -0.6705, -0.8069), (-1.17, -0.6967, -0.9282), (-1.074, -0.8582, -0.79), (-1.16, -0.8926, -0.9065), (-1.051, -1.032, -0.7751), (-0.7884, -1.628, -0.8265), (-0.7332, -1.556, -0.7348), (-0.8543, -1.454, -0.7422), (-0.9192, -1.52, -0.8381), (-1.017, -1.391, -0.852), (-1.009, -1.191, -0.7623), (-1.134, -1.075, -0.8864), (-0.945, -1.332, -0.7513), (-1.088, -1.242, -0.8682), (-0.6233, -1.712, -0.8175), (-0.5799, -1.635, -0.729), (-0.4308, -1.771, -0.811), (-0.4009, -1.691, -0.7248), (-0.22, -1.807, -0.8071), (-0.2047, -1.725, -0.7223), (0.0, -1.817, -0.8077), (-1.863e-09, -1.736, -0.7215)], [], [(0, 3, 5, 2), (3, 1, 4, 5), (0, 2, 7, 6), (6, 7, 9, 8), (8, 9, 11, 10), (10, 11, 13, 12), (12, 13, 15, 14), (14, 15, 17, 16), (16, 17, 19, 18), (18, 19, 21, 20), (20, 21, 23, 22), (22, 23, 25, 24), (24, 25, 27, 26), (27, 25, 28, 29), (29, 28, 30, 31), (31, 30, 32, 33), (33, 32, 34, 35), (35, 34, 36, 37), (37, 36, 38, 39), (39, 38, 40, 41), (41, 40, 42, 43), (43, 42, 44, 45), (45, 44, 46, 47), (47, 46, 48, 49), (49, 48, 50, 51), (51, 50, 52, 53), (53, 52, 54, 55), (55, 54, 56, 57), (57, 56, 58, 59), (59, 58, 60, 61), (61, 60, 62, 63), (63, 62, 64, 65), (65, 64, 66, 67), (24, 26, 69, 68), (68, 69, 71, 70), (70, 71, 73, 72), (77, 78, 75, 76), (82, 79, 78, 77), (80, 83, 79, 82), (74, 81, 83, 80), (72, 73, 81, 74), (76, 75, 84, 85), (85, 84, 86, 87), (87, 86, 88, 89), (89, 88, 90, 91)])
_uv = me_plane_001.uv_layers.new(name='UVMap')
_uv.uv.foreach_set('vector', [0.0, 0.0, 0.5, 0.0, 0.5, 0.5, 0.0, 0.5, 0.5, 0.0, 1.0, 0.0, 1.0, 0.5, 0.5, 0.5, 0.0, 0.0, 0.0, 0.5, 0.0, 0.5, 0.0, 0.0, 0.0, 0.0, 0.0, 0.5, 0.0, 0.5, 0.0, 0.0, 0.0, 0.0, 0.0, 0.5, 0.0, 0.5, 0.0, 0.0, 0.0, 0.0, 0.0, 0.5, 0.0, 0.5, 0.0, 0.0, 0.0, 0.0, 0.0, 0.5, 0.0, 0.5, 0.0, 0.0, 0.0, 0.0, 0.0, 0.5, 0.0, 0.5, 0.0, 0.0, 0.0, 0.0, 0.0, 0.5, 0.0, 0.5, 0.0, 0.0, 0.0, 0.0, 0.0, 0.5, 0.0, 0.5, 0.0, 0.0, 0.0, 0.0, 0.0, 0.5, 0.0, 0.5, 0.0, 0.0, 0.0, 0.0, 0.0, 0.5, 0.0, 0.5, 0.0, 0.0, 0.0, 0.0, 0.0, 0.5, 0.0, 0.5, 0.0, 0.0, 0.0, 0.5, 0.0, 0.5, 0.0, 0.5, 0.0, 0.5, 0.0, 0.5, 0.0, 0.5, 0.0, 0.5, 0.0, 0.5, 0.0, 0.5, 0.0, 0.5, 0.0, 0.5, 0.0, 0.5, 0.0, 0.5, 0.0, 0.5, 0.0, 0.5, 0.0, 0.5, 0.0, 0.5, 0.0, 0.5, 0.0, 0.5, 0.0, 0.5, 0.0, 0.5, 0.0, 0.5, 0.0, 0.5, 0.0, 0.5, 0.0, 0.5, 0.0, 0.5, 0.0, 0.5, 0.0, 0.5, 0.0, 0.5, 0.0, 0.5, 0.0, 0.5, 0.0, 0.5, 0.0, 0.5, 0.0, 0.5, 0.0, 0.5, 0.0, 0.5, 0.0, 0.5, 0.0, 0.5, 0.0, 0.5, 0.0, 0.5, 0.0, 0.5, 0.0, 0.5, 0.0, 0.5, 0.0, 0.5, 0.0, 0.5, 0.0, 0.5, 0.0, 0.5, 0.0, 0.5, 0.0, 0.5, 0.0, 0.5, 0.0, 0.5, 0.0, 0.5, 0.0, 0.5, 0.0, 0.5, 0.0, 0.5, 0.0, 0.5, 0.0, 0.5, 0.0, 0.5, 0.0, 0.5, 0.0, 0.5, 0.0, 0.5, 0.0, 0.5, 0.0, 0.5, 0.0, 0.5, 0.0, 0.5, 0.0, 0.5, 0.0, 0.5, 0.0, 0.5, 0.0, 0.5, 0.0, 0.5, 0.0, 0.5, 0.0, 0.5, 0.0, 0.5, 0.0, 0.5, 0.0, 0.5, 0.0, 0.5, 0.0, 0.5, 0.0, 0.5, 0.0, 0.5, 0.0, 0.5, 0.0, 0.0, 0.0, 0.0, 0.0, 0.0, 0.0, 0.0, 0.0, 0.0, 0.0, 0.0, 0.0, 0.0, 0.0, 0.0, 0.0, 0.0, 0.0, 0.0, 0.0, 0.0, 0.0, 0.0, 0.0, 0.0, 0.0, 0.0, 0.0, 0.0, 0.0, 0.0, 0.0, 0.0, 0.0, 0.0, 0.0, 0.0, 0.0, 0.0, 0.0, 0.0, 0.0, 0.0, 0.0, 0.0, 0.0, 0.0, 0.0, 0.0, 0.0, 0.0, 0.0, 0.0, 0.0, 0.0, 0.0, 0.0, 0.0, 0.0, 0.0, 0.0, 0.0, 0.0, 0.0, 0.0, 0.0, 0.0, 0.0, 0.0, 0.0, 0.0, 0.0, 0.0, 0.0, 0.0, 0.0, 0.0, 0.0, 0.0, 0.0, 0.0, 0.0, 0.0, 0.0, 0.0, 0.0, 0.0, 0.0, 0.0, 0.0, 0.0, 0.0, 0.0, 0.0, 0.0])
me_plane_001.materials.append(mat_material)
me_plane_001.use_mirror_x = True
me_plane_001.update()

# ---- objects
ob_light = bpy.data.objects.new('Light', light_light)
ob_camera = bpy.data.objects.new('Camera', cam_camera)
ob_hull = bpy.data.objects.new('Hull', me_cube_001)
ob_person = bpy.data.objects.new('Person', me_cylinder_002)
ob_cube = bpy.data.objects.new('Cube', me_cube_005)
ob_person_001 = bpy.data.objects.new('Person.001', me_cylinder_003)
ob_plane = bpy.data.objects.new('Plane', me_plane_001)

# ---- transforms, parenting, visibility, modifiers, constraints
ob_light.location = (4.076, 1.005, 5.904)
ob_light.rotation_euler = (0.6503, 0.05522, 1.866)
ob_light.lock_rotations_4d = False
ob_light.empty_display_type = 'ARROWS'
ob_light.color = (0.0, 0.0, 0.0, 0.0)
ob_light.lineart.crease_threshold = 0.0
ob_camera.location = (-12.96, 21.74, 9.889)
ob_camera.rotation_euler = (1.228, 9.615e-07, 3.663)
ob_camera.lock_rotations_4d = False
ob_camera.empty_display_type = 'ARROWS'
ob_camera.color = (0.0, 0.0, 0.0, 0.0)
ob_camera.display_type = 'WIRE'
ob_camera.lineart.crease_threshold = 0.0
ob_hull.location = (0.0, 0.0, 0.0)
ob_hull.scale = (1.75, 7.0, 1.25)
ob_hull.use_mesh_mirror_x = True
ob_person.location = (0.0, -1.818, 0.8261)
ob_cube.location = (0.0, -0.9565, 2.413)
ob_cube.scale = (1.064, 1.064, 1.064)
ob_cube.use_mesh_mirror_x = True
_m = ob_cube.modifiers.new('Subdivision', 'SUBSURF')
_m.levels = 3
ob_person_001.location = (-6.888, 0.7176, 0.09341)
ob_plane.location = (0.0, -1.606, 2.031)
ob_plane.use_mesh_mirror_x = True
_m = ob_plane.modifiers.new('Mirror', 'MIRROR')
_m = ob_plane.modifiers.new('Solidify', 'SOLIDIFY')
_m.thickness = 0.03
_m.offset = 0.5782

# ---- collection membership
col_collection.objects.link(ob_light)
col_collection.objects.link(ob_camera)
col_collection.objects.link(ob_hull)
col_collection.objects.link(ob_person)
col_collection.objects.link(ob_cube)
col_collection.objects.link(ob_person_001)
col_collection.objects.link(ob_plane)

# ---- scene / render settings (as saved in the file)
scene.camera = ob_camera
scene.frame_start = 1; scene.frame_end = 250; scene.frame_set(2)
scene.render.engine = 'CYCLES'
scene.cycles.sampling_pattern = 'TABULATED_SOBOL'
scene.view_settings.view_transform = 'Filmic'
bpy.context.view_layer.update()
